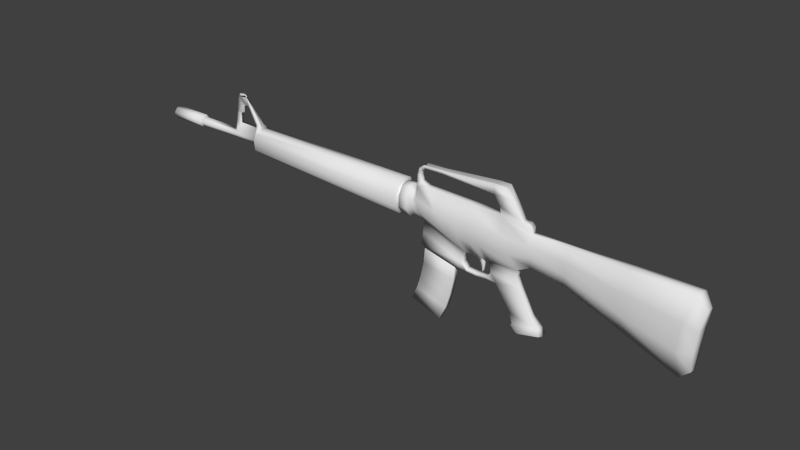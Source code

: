 # Source: M16.blend  (saved by Blender 2.79.0; exported with 4.5.12 LTS)
import bpy
from mathutils import Matrix  # noqa: F401  (used for matrix-valued properties, if any)

bpy.ops.wm.read_factory_settings(use_empty=True)
scene = bpy.context.scene
scene.name = 'Scene'

# ---- collections
col_collection_1 = bpy.data.collections.new('Collection 1'); scene.collection.children.link(col_collection_1)

# ---- world
world_world = bpy.data.worlds.new('World'); scene.world = world_world
world_world.color = (0.05088, 0.05088, 0.05088)
world_world.use_sun_shadow = False
world_world.sun_shadow_jitter_overblur = 0.0
world_world.cycles.sampling_method = 'NONE'
world_world.cycles.sample_map_resolution = 256

# ---- meshes
me_riflemesh = bpy.data.meshes.new('RifleMesh')
me_riflemesh.from_pydata([(0.4081, -0.007369, -0.09947), (0.4081, 0.007369, -0.09947), (0.3042, -0.007369, -0.05935), (0.3042, 0.007369, -0.05935), (0.4271, -0.01383, 0.06568), (0.4271, 0.01383, 0.06568), (0.3042, -0.01383, 0.06568), (0.3042, 0.01383, 0.06568), (0.4434, -0.007369, 0.04226), (0.4434, 0.007369, 0.04226), (0.4293, -0.007369, -0.08042), (0.4293, 0.007369, -0.08042), (0.1817, -0.007369, 0.0652), (0.1817, 0.007369, 0.0652), (0.1796, -0.007369, -0.0124), (0.1796, 0.007369, -0.0124), (0.1089, -0.006363, 0.0009561), (0.1089, 0.006363, 0.0009561), (0.08231, -0.008352, -0.01394), (0.08231, 0.008352, -0.01394), (-0.1321, -0.006363, 0.0169), (-0.1321, 0.006363, 0.0169), (-0.1513, -0.006363, 0.08298), (-0.1513, 0.006363, 0.08298), (-0.03519, -0.006363, -0.01813), (-0.03519, 0.006363, -0.01813), (-0.1273, -0.006363, 0.0872), (-0.1273, 0.006363, 0.0872), (0.01712, -0.008352, -0.01688), (0.01712, 0.008352, -0.01688), (-0.02613, -0.006363, 0.08522), (-0.02613, 0.006363, 0.08522), (-0.1568, -0.006363, 0.07357), (-0.1568, 0.006363, 0.07357), (-0.1578, -0.006363, 0.02157), (-0.1578, 0.006363, 0.02157), (-0.1641, -0.0103, 0.01721), (-0.1641, 0.0103, 0.01721), (-0.1629, -0.01189, 0.07903), (-0.1629, 0.01189, 0.07903), (-0.1817, -0.01189, 0.07937), (-0.1817, 0.01189, 0.07937), (-0.1829, -0.0103, 0.01755), (-0.1829, 0.0103, 0.01755), (-0.1828, -0.006363, 0.0196), (-0.1828, 0.006363, 0.0196), (-0.1817, -0.006363, 0.07706), (-0.1817, 0.006363, 0.07706), (-0.1881, -0.006363, 0.07717), (-0.1881, 0.006363, 0.07717), (-0.1891, -0.006363, 0.01971), (-0.1891, 0.006363, 0.01971), (-0.1893, -0.01338, 0.0168), (-0.1893, 0.01338, 0.0168), (-0.1879, -0.02038, 0.08119), (-0.1879, 0.02038, 0.08119), (-0.5718, -0.02038, 0.08075), (-0.5718, 0.02038, 0.08075), (-0.566, -0.01338, 0.03519), (-0.566, 0.01338, 0.03519), (-0.5813, -0.006363, 0.03525), (-0.5813, 0.006363, 0.03525), (-0.585, -0.006363, 0.06464), (-0.585, 0.006363, 0.06464), (-0.5849, -0.006363, 0.0502), (-0.5849, 0.006363, 0.0502), (-0.7546, -0.006363, 0.05017), (-0.7546, 0.006363, 0.05017), (-0.7547, -0.006363, 0.06461), (-0.7547, 0.006363, 0.06461), (-0.7546, -0.006363, 0.06961), (-0.7546, 0.006363, 0.06961), (-0.7547, -0.006363, 0.04518), (-0.7547, 0.006363, 0.04518), (-0.8391, -0.006363, 0.04501), (-0.8391, 0.006363, 0.04501), (-0.8389, -0.006363, 0.06944), (-0.8389, 0.006363, 0.06944), (-0.04205, -0.009243, -0.04148), (-0.04205, 0.009243, -0.04148), (-0.1372, -0.009243, -0.03302), (-0.1372, 0.009243, -0.03302), (-0.1302, -0.009243, -0.03819), (-0.1302, 0.009243, -0.03819), (-0.0512, -0.009243, -0.05609), (-0.0512, 0.009243, -0.05609), (-0.03154, -0.006363, -0.05896), (-0.03154, 0.006363, -0.05896), (-0.03166, -0.006363, -0.05271), (-0.03166, 0.006363, -0.05271), (0.01427, -0.006363, -0.05182), (0.01427, 0.006363, -0.05182), (0.01439, -0.006363, -0.05807), (0.01439, 0.006363, -0.05807), (0.03616, -0.007802, -0.05702), (0.03616, 0.007802, -0.05702), (0.0244, -0.008352, -0.03914), (0.0244, 0.008352, -0.03914), (0.08507, -0.007802, -0.047), (0.08507, 0.007802, -0.047), (0.07787, -0.008352, -0.02959), (0.07787, 0.008352, -0.02959), (0.1317, -0.007802, -0.1188), (0.1317, 0.007802, -0.1188), (0.07577, -0.007802, -0.1283), (0.07577, 0.007802, -0.1283), (0.09264, -0.01203, -0.1419), (0.09264, 0.01203, -0.1419), (0.1372, -0.01203, -0.1309), (0.1372, 0.01203, -0.1309), (0.07754, -0.006363, -0.1442), (0.07754, 0.006363, -0.1442), (0.068, -0.006363, -0.1365), (0.068, 0.006363, -0.1365), (-0.6329, -0.006363, 0.06463), (-0.6329, 0.006363, 0.06463), (-0.6469, -0.006363, 0.06462), (-0.6469, 0.006363, 0.06462), (-0.6244, -0.006363, 0.05019), (-0.6244, 0.006363, 0.05019), (-0.6411, -0.006363, 0.05018), (-0.6411, 0.006363, 0.05018), (-0.644, -0.004568, 0.08517), (-0.644, 0.004568, 0.08517), (-0.6324, -0.004568, 0.08518), (-0.6324, 0.004568, 0.08518), (-0.584, -0.006363, 0.08506), (-0.584, 0.006363, 0.08506), (-0.5829, -0.006363, 0.09266), (-0.5829, 0.006363, 0.09266), (-0.5737, -0.006363, 0.09322), (-0.5737, 0.006363, 0.09322), (-0.5988, -0.001991, 0.1267), (-0.5988, 0.001991, 0.1267), (-0.608, -0.001991, 0.1261), (-0.608, 0.001991, 0.1261), (-0.6308, -0.003493, 0.1084), (-0.6308, 0.003493, 0.1084), (-0.6402, -0.003493, 0.1084), (-0.6402, 0.003493, 0.1084), (-0.6395, -0.002917, 0.1114), (-0.6395, 0.002917, 0.1114), (-0.6213, -0.002917, 0.1114), (-0.6213, 0.002917, 0.1114), (-0.6213, -0.001991, 0.1247), (-0.6213, 0.001991, 0.1247), (-0.6388, -0.001991, 0.1247), (-0.6388, 0.001991, 0.1247), (-0.6371, -0.001645, 0.143), (-0.6371, 0.001645, 0.143), (-0.6308, -0.001645, 0.1512), (-0.6308, 0.001645, 0.1512), (-0.6201, -0.001645, 0.1512), (-0.6201, 0.001645, 0.1512), (-0.614, -0.001645, 0.1455), (-0.614, 0.001645, 0.1455), (-0.6147, -0.001991, 0.1279), (-0.6147, 0.001991, 0.1279), (-0.1411, -0.006363, 0.09439), (-0.1411, 0.006363, 0.09439), (-0.1506, -0.006363, 0.09475), (-0.1506, 0.006363, 0.09475), (-0.1502, -0.006363, 0.1076), (-0.1502, 0.006363, 0.1076), (-0.1441, -0.006363, 0.1074), (-0.1441, 0.006363, 0.1074), (-0.1414, -0.006363, 0.1173), (-0.1414, 0.006363, 0.1173), (-0.1457, -0.006363, 0.1216), (-0.1457, 0.006363, 0.1216), (-0.1343, -0.006363, 0.13), (-0.1343, 0.006363, 0.13), (-0.1327, -0.006363, 0.1242), (-0.1327, 0.006363, 0.1242), (-0.09278, -0.006363, 0.1242), (-0.09278, 0.006363, 0.1242), (-0.09289, -0.006363, 0.1311), (-0.09289, 0.006363, 0.1311), (0.02547, -0.008213, 0.141), (0.02547, 0.008213, 0.141), (0.02577, -0.008213, 0.1205), (0.02577, 0.008213, 0.1205), (0.06459, -0.008213, 0.1208), (0.06459, 0.008213, 0.1208), (0.05015, -0.008213, 0.1413), (0.05015, 0.008213, 0.1413), (0.08691, -0.008213, 0.0845), (0.08691, 0.008213, 0.0845), (0.0389, -0.008213, 0.09974), (0.0389, 0.008213, 0.09974), (0.03968, -0.006363, 0.08491), (0.03968, 0.006363, 0.08491), (0.1066, -0.006363, 0.0652), (0.1066, 0.006363, 0.0652), (0.1064, -0.006363, 0.07738), (0.1064, 0.006363, 0.07738), (0.1, -0.006363, 0.0836), (0.1, 0.006363, 0.0836), (0.1, 0.0, 0.0836), (0.1064, 0.0, 0.07738), (0.1066, 0.0, 0.0652), (0.03968, 0.0, 0.08491), (0.0389, 0.0, 0.09974), (0.08691, 0.0, 0.0845), (0.05015, 0.0, 0.1318), (0.06459, 0.0, 0.1208), (0.02577, 0.0, 0.1205), (0.02547, 0.0, 0.1315), (-0.09289, 0.0, 0.1265), (-0.09278, 0.0, 0.1242), (-0.1327, 0.0, 0.1242), (-0.1343, 0.0, 0.1254), (-0.1457, 0.0, 0.1216), (-0.1414, 0.0, 0.1173), (-0.1441, 0.0, 0.1074), (-0.1502, 0.0, 0.1076), (-0.1506, 0.0, 0.09475), (-0.1411, 0.0, 0.09439), (-0.6147, 0.0, 0.1279), (-0.614, 0.0, 0.1455), (-0.6201, 0.0, 0.1494), (-0.6308, 0.0, 0.1494), (-0.6371, 0.0, 0.143), (-0.6388, 0.0, 0.1247), (-0.6213, 0.0, 0.1247), (-0.6213, 0.0, 0.1114), (-0.6395, 0.0, 0.1114), (-0.6402, 0.0, 0.1084), (-0.6308, 0.0, 0.1084), (-0.608, 0.0, 0.1261), (-0.5988, 0.0, 0.1267), (-0.5737, 0.0, 0.09322), (-0.5829, 0.0, 0.09266), (-0.584, 0.0, 0.08506), (-0.6324, 0.0, 0.08518), (-0.644, 0.0, 0.08517), (-0.6411, 0.0, 0.05018), (-0.6244, 0.0, 0.05019), (-0.6469, 0.0, 0.06462), (-0.6329, 0.0, 0.06463), (0.068, 0.0, -0.1365), (0.07924, 0.0, -0.1476), (0.1389, 0.0, -0.1343), (0.09434, 0.0, -0.1453), (0.07577, 0.0, -0.1283), (0.1334, 0.0, -0.1188), (0.07966, 0.0, -0.02959), (0.08752, 0.0, -0.047), (0.0244, 0.0, -0.03914), (0.03616, 0.0, -0.05702), (0.01439, 0.0, -0.05807), (0.01427, 0.0, -0.05182), (-0.03166, 0.0, -0.05271), (-0.03154, 0.0, -0.05896), (-0.0512, 0.0, -0.05609), (-0.1302, 0.0, -0.03819), (-0.1372, 0.0, -0.03302), (-0.04205, 0.0, -0.04148), (-0.8389, 0.0, 0.06944), (-0.8391, 0.0, 0.04501), (-0.7547, 0.0, 0.04518), (-0.7546, 0.0, 0.06961), (-0.7547, 0.0, 0.06461), (-0.7546, 0.0, 0.05017), (-0.5849, 0.0, 0.0502), (-0.585, 0.0, 0.06464), (-0.5813, 0.0, 0.03525), (-0.566, 0.0, 0.02904), (-0.5718, 0.0, 0.0858), (-0.1879, 0.0, 0.08623), (-0.1893, 0.0, 0.01065), (-0.1891, 0.0, 0.01971), (-0.1881, 0.0, 0.07717), (-0.1817, 0.0, 0.07706), (-0.1828, 0.0, 0.0196), (-0.1829, 0.0, 0.01489), (-0.1817, 0.0, 0.08176), (-0.1629, 0.0, 0.08142), (-0.1641, 0.0, 0.01455), (-0.1578, 0.0, 0.02157), (-0.1568, 0.0, 0.07357), (-0.02613, 0.0, 0.08522), (0.01712, 0.0, -0.01688), (-0.1273, 0.0, 0.0872), (-0.03519, 0.0, -0.01813), (-0.1513, 0.0, 0.08298), (-0.1321, 0.0, 0.0169), (0.08231, 0.0, -0.01394), (0.1089, 0.0, 0.0009561), (0.1796, 0.0, -0.01311), (0.1817, 0.0, 0.06798), (0.4293, 0.0, -0.08042), (0.4434, 0.0, 0.04226), (0.3042, 0.0, 0.06846), (0.4271, 0.0, 0.06846), (0.3042, 0.0, -0.06005), (0.4081, 0.0, -0.09947), (0.4007, -0.02002, -0.04442), (0.4007, 0.02002, -0.04442), (0.407, -0.02002, 0.01063), (0.407, 0.02002, 0.01063), (0.2904, -0.0167, -0.01767), (0.2904, 0.0167, -0.01767), (0.2904, -0.0167, 0.02401), (0.2904, 0.0167, 0.02401), (0.4355, -0.01521, 0.001365), (0.4355, 0.01521, 0.001365), (0.4308, -0.01521, -0.03953), (0.4308, 0.01521, -0.03953), (0.181, -0.01295, 0.03933), (0.181, 0.01295, 0.03933), (0.1803, -0.01295, 0.01347), (0.1803, 0.01295, 0.01347), (-0.1385, -0.01912, 0.03892), (-0.1385, 0.01912, 0.03892), (-0.1449, -0.01912, 0.06095), (-0.1449, 0.01912, 0.06095), (-0.0659, -0.0227, 0.01698), (-0.0659, 0.0227, 0.01698), (-0.09661, -0.0227, 0.05209), (-0.09661, 0.0227, 0.05209), (0.005731, -0.0227, 0.01696), (0.005731, 0.0227, 0.01696), (-0.0102, -0.0227, 0.05109), (-0.0102, 0.0227, 0.05109), (-0.1572, -0.01313, 0.05624), (-0.1572, 0.01313, 0.05624), (-0.1575, -0.01313, 0.0389), (-0.1575, 0.01313, 0.0389), (-0.1637, -0.02302, 0.03684), (-0.1637, 0.02302, 0.03684), (-0.1633, -0.02302, 0.05913), (-0.1633, 0.02302, 0.05913), (-0.1821, -0.02302, 0.05947), (-0.1821, 0.02302, 0.05947), (-0.1825, -0.02302, 0.03718), (-0.1825, 0.02302, 0.03718), (-0.1824, -0.02018, 0.03875), (-0.1824, 0.02018, 0.03875), (-0.1821, -0.02018, 0.0579), (-0.1821, 0.02018, 0.0579), (-0.1884, -0.02018, 0.05802), (-0.1884, 0.02018, 0.05802), (-0.1888, -0.02018, 0.03887), (-0.1888, 0.02018, 0.03887), (-0.1888, -0.02763, 0.03585), (-0.1888, 0.02763, 0.03585), (-0.1884, -0.02763, 0.06104), (-0.1884, 0.02763, 0.06104), (-0.5699, -0.02763, 0.06688), (-0.5699, 0.02763, 0.06688), (-0.5679, -0.02763, 0.04796), (-0.5679, 0.02763, 0.04796), (-0.585, -0.00883, 0.05983), (-0.585, 0.00883, 0.05983), (-0.5849, -0.00883, 0.05501), (-0.5849, 0.00883, 0.05501), (-0.7546, -0.00883, 0.05499), (-0.7546, 0.00883, 0.05499), (-0.7547, -0.00883, 0.0598), (-0.7547, 0.00883, 0.0598), (-0.7546, -0.01313, 0.06146), (-0.7546, 0.01313, 0.06146), (-0.7546, -0.01313, 0.05332), (-0.7546, 0.01313, 0.05332), (-0.839, -0.01313, 0.05315), (-0.839, 0.01313, 0.05315), (-0.839, -0.01313, 0.0613), (-0.839, 0.01313, 0.0613), (-0.6301, -0.00883, 0.05982), (-0.6301, 0.00883, 0.05982), (-0.6272, -0.00883, 0.055), (-0.6272, 0.00883, 0.055), (-0.6449, -0.00883, 0.05981), (-0.6449, 0.00883, 0.05981), (-0.643, -0.00883, 0.05499), (-0.643, 0.00883, 0.05499), (-0.5822, -0.01313, 0.05185), (-0.5822, 0.01313, 0.05185), (-0.5831, -0.01313, 0.06845), (-0.5831, 0.01313, 0.06845), (0.1082, -0.01313, 0.02237), (0.1082, 0.01313, 0.02237), (0.1074, -0.01313, 0.04379), (0.1074, 0.01313, 0.04379), (0.0681, -0.0227, 0.01901), (0.0681, 0.0227, 0.01901), (0.05389, -0.0227, 0.05196), (0.05389, 0.0227, 0.05196), (0.4308, 0.0, -0.03953), (0.4355, 0.0, 0.001365), (-0.1282, -0.006092, -0.03912), (-0.1282, 0.006092, -0.03912), (-0.056, -0.006092, -0.05549), (-0.056, 0.006092, -0.05549), (-0.056, 0.0, -0.05549), (-0.1282, 0.0, -0.03912), (-0.008574, -0.006363, -0.05994), (-0.008574, 0.006363, -0.05994), (-0.008695, -0.006363, -0.05369), (-0.008695, 0.006363, -0.05369), (-0.008695, 0.0, -0.05369), (-0.008574, 0.0, -0.05994), (-0.1346, -0.007803, -0.00806), (-0.1346, 0.007803, -0.00806), (-0.04146, -0.007803, -0.02909), (-0.04146, 0.007803, -0.02909), (-0.04146, 0.0, -0.02909), (-0.1346, 0.0, -0.00806), (-0.01624, -0.007026, -0.01487), (-0.01624, 0.007026, -0.01487), (0.002711, -0.007689, -0.01454), (0.002711, 0.007689, -0.01454), (-0.09359, -0.006363, 0.08654), (-0.09359, 0.006363, 0.08654), (-0.05986, -0.006363, 0.08588), (-0.05986, 0.006363, 0.08588), (-0.05986, 0.0, 0.08588), (-0.09359, 0.0, 0.08654), (0.002711, 0.0, -0.01454), (-0.01624, 0.0, -0.01487), (-0.06781, -0.0227, 0.05175), (-0.06781, 0.0227, 0.05175), (-0.039, -0.0227, 0.05142), (-0.039, 0.0227, 0.05142), (-0.04202, -0.0227, 0.01697), (-0.04202, 0.0227, 0.01697), (-0.01815, -0.0227, 0.01697), (-0.01815, 0.0227, 0.01697), (0.02331, -0.008352, -0.02673), (0.02331, 0.008352, -0.02673), (0.08009, -0.008352, -0.02176), (0.08009, 0.008352, -0.02176), (0.08154, 0.0, -0.02176), (0.02331, 0.0, -0.02673), (0.0701, -0.008058, -0.1076), (0.0701, 0.008058, -0.1076), (0.1134, -0.008058, -0.09986), (0.1134, 0.008058, -0.09986), (0.1159, 0.0, -0.09986), (0.0701, 0.0, -0.1076), (-0.003769, -0.005336, -0.02374), (-0.003769, 0.005336, -0.02374), (-0.003769, 0.0, -0.02374), (0.00561, -0.005664, -0.02359), (0.00561, 0.005664, -0.02359), (0.00561, 0.0, -0.02359), (0.005435, -0.004319, -0.03424), (0.005435, 0.004319, -0.03424), (0.0003841, -0.004142, -0.03433), (0.0003841, 0.004142, -0.03433), (0.005435, 0.0, -0.03424), (0.0003841, 0.0, -0.03433), (0.001872, -0.003075, -0.04359), (0.001872, 0.003075, -0.04359), (0.001872, 0.0, -0.04359), (0.004263, -0.003159, -0.04355), (0.004263, 0.003159, -0.04355), (0.004263, 0.0, -0.04355), (0.0009082, -0.002415, -0.04772), (0.0009082, 0.002415, -0.04772), (0.00226, -0.002463, -0.0477), (0.00226, 0.002463, -0.0477), (0.00226, 0.0, -0.0477), (0.0009082, 0.0, -0.04772), (-0.839, -0.004338, 0.0489), (-0.839, 0.004338, 0.0489), (-0.8389, -0.004338, 0.06556), (-0.8389, 0.004338, 0.06556), (-0.8389, 0.0, 0.06556), (-0.839, 0.0, 0.0489), (-0.839, -0.008955, 0.05445), (-0.839, 0.008955, 0.05445), (-0.839, -0.008955, 0.06), (-0.839, 0.008955, 0.06), (-0.7581, -0.004338, 0.04847), (-0.7581, 0.004338, 0.04847), (-0.758, -0.004338, 0.06513), (-0.758, 0.004338, 0.06513), (-0.758, -1.735e-11, 0.06513), (-0.7581, -1.735e-11, 0.04847), (-0.758, -0.008955, 0.05403), (-0.758, 0.008955, 0.05403), (-0.758, -0.008955, 0.05958), (-0.758, 0.008955, 0.05958), (-0.758, -1.735e-11, 0.05958), (-0.758, -1.735e-11, 0.05403)], [], [(78, 80, 82, 84), (83, 81, 79, 85), (78, 84, 86, 88), (87, 85, 79, 89), (90, 92, 94, 96), (95, 93, 91, 97), (96, 94, 98, 100), (99, 95, 97, 101), (102, 104, 106, 108), (107, 105, 103, 109), (106, 104, 112, 110), (113, 105, 107, 111), (116, 114, 124, 122), (125, 115, 117, 123), (114, 62, 126, 124), (127, 63, 115, 125), (126, 56, 130, 128), (131, 57, 127, 129), (128, 130, 132, 134), (133, 131, 129, 135), (134, 132, 154, 156), (155, 133, 135, 157), (122, 124, 136, 138), (137, 125, 123, 139), (138, 136, 142, 140), (143, 137, 139, 141), (140, 142, 144, 146), (145, 143, 141, 147), (144, 156, 148, 146), (149, 157, 145, 147), (148, 150, 152, 154), (153, 151, 149, 155), (148, 156, 154), (155, 157, 149), (22, 26, 158, 160), (159, 27, 23, 161), (160, 158, 164, 162), (165, 159, 161, 163), (162, 164, 166, 168), (167, 165, 163, 169), (168, 166, 172, 170), (173, 167, 169, 171), (170, 172, 174, 176), (175, 173, 171, 177), (176, 174, 180, 178), (181, 175, 177, 179), (178, 180, 182, 184), (183, 181, 179, 185), (182, 180, 188, 186), (189, 181, 183, 187), (186, 188, 190, 192), (191, 189, 187, 193), (186, 192, 194, 196), (195, 193, 187, 197), (186, 196, 198, 203), (198, 197, 187, 203), (196, 194, 199, 198), (199, 195, 197, 198), (194, 192, 200, 199), (200, 193, 195, 199), (30, 190, 201, 281), (201, 191, 31, 281), (192, 12, 290, 200), (290, 13, 193, 200), (190, 188, 202, 201), (202, 189, 191, 201), (182, 186, 203, 205), (203, 187, 183, 205), (188, 180, 206, 202), (206, 181, 189, 202), (178, 184, 204, 207), (204, 185, 179, 207), (184, 182, 205, 204), (205, 183, 185, 204), (176, 178, 207, 208), (207, 179, 177, 208), (180, 174, 209, 206), (209, 175, 181, 206), (170, 176, 208, 211), (208, 177, 171, 211), (174, 172, 210, 209), (210, 173, 175, 209), (168, 170, 211, 212), (211, 171, 169, 212), (172, 166, 213, 210), (213, 167, 173, 210), (162, 168, 212, 215), (212, 169, 163, 215), (166, 164, 214, 213), (214, 165, 167, 213), (160, 162, 215, 216), (215, 163, 161, 216), (164, 158, 217, 214), (217, 159, 165, 214), (22, 160, 216, 285), (216, 161, 23, 285), (158, 26, 283, 217), (283, 27, 159, 217), (134, 156, 218, 229), (218, 157, 135, 229), (156, 144, 224, 218), (224, 145, 157, 218), (154, 132, 230, 219), (230, 133, 155, 219), (154, 152, 220, 219), (220, 153, 155, 219), (152, 150, 221, 220), (221, 151, 153, 220), (150, 148, 222, 221), (222, 149, 151, 221), (146, 148, 222, 223), (222, 149, 147, 223), (140, 146, 223, 226), (223, 147, 141, 226), (144, 142, 225, 224), (225, 143, 145, 224), (138, 140, 226, 227), (226, 141, 139, 227), (142, 136, 228, 225), (228, 137, 143, 225), (122, 138, 227, 235), (227, 139, 123, 235), (136, 124, 234, 228), (234, 125, 137, 228), (128, 134, 229, 232), (229, 135, 129, 232), (132, 130, 231, 230), (231, 131, 133, 230), (126, 128, 232, 233), (232, 129, 127, 233), (130, 56, 268, 231), (268, 57, 131, 231), (124, 126, 233, 234), (233, 127, 125, 234), (116, 122, 235, 238), (235, 123, 117, 238), (120, 66, 263, 236), (263, 67, 121, 236), (118, 120, 236, 237), (236, 121, 119, 237), (64, 118, 237, 264), (237, 119, 65, 264), (68, 116, 238, 262), (238, 117, 69, 262), (106, 110, 241, 243), (241, 111, 107, 243), (110, 112, 240, 241), (240, 113, 111, 241), (112, 104, 244, 240), (244, 105, 113, 240), (102, 108, 242, 245), (242, 109, 103, 245), (108, 106, 243, 242), (243, 107, 109, 242), (100, 98, 247, 246), (247, 99, 101, 246), (90, 96, 248, 251), (248, 97, 91, 251), (94, 92, 250, 249), (250, 93, 95, 249), (78, 88, 252, 257), (252, 89, 79, 257), (86, 84, 254, 253), (254, 85, 87, 253), (82, 80, 256, 255), (256, 81, 83, 255), (72, 74, 259, 260), (259, 75, 73, 260), (76, 70, 261, 258), (261, 71, 77, 258), (66, 72, 260, 263), (260, 73, 67, 263), (70, 68, 262, 261), (262, 69, 71, 261), (60, 64, 264, 266), (264, 65, 61, 266), (58, 60, 266, 267), (266, 61, 59, 267), (52, 58, 267, 270), (267, 59, 53, 270), (56, 54, 269, 268), (269, 55, 57, 268), (50, 52, 270, 271), (270, 53, 51, 271), (54, 48, 272, 269), (272, 49, 55, 269), (44, 50, 271, 274), (271, 51, 45, 274), (48, 46, 273, 272), (273, 47, 49, 272), (42, 44, 274, 275), (274, 45, 43, 275), (46, 40, 276, 273), (276, 41, 47, 273), (36, 42, 275, 278), (275, 43, 37, 278), (40, 38, 277, 276), (277, 39, 41, 276), (34, 36, 278, 279), (278, 37, 35, 279), (38, 32, 280, 277), (280, 33, 39, 277), (20, 34, 279, 286), (279, 35, 21, 286), (32, 22, 285, 280), (285, 23, 33, 280), (16, 18, 287, 288), (287, 19, 17, 288), (14, 16, 288, 289), (288, 17, 15, 289), (2, 14, 289, 295), (289, 15, 3, 295), (12, 6, 293, 290), (293, 7, 13, 290), (10, 0, 296, 291), (296, 1, 11, 291), (4, 8, 292, 294), (292, 9, 5, 294), (6, 4, 294, 293), (294, 5, 7, 293), (0, 2, 295, 296), (295, 3, 1, 296), (240, 244, 243, 241), (234, 239, 238, 235), (233, 265, 239, 234), (231, 268, 233, 232), (230, 231, 232, 229), (219, 230, 229, 218), (228, 234, 235, 227), (225, 228, 227, 226), (224, 225, 226, 223), (222, 218, 224, 223), (220, 221, 222, 219), (219, 218, 222), (199, 200, 203, 198), (0, 297, 301, 2), (302, 298, 1, 3), (297, 299, 303, 301), (304, 300, 298, 302), (299, 4, 6, 303), (7, 5, 300, 304), (4, 299, 305, 8), (306, 300, 5, 9), (299, 297, 307, 305), (308, 298, 300, 306), (297, 0, 10, 307), (11, 1, 298, 308), (2, 301, 311, 14), (312, 302, 3, 15), (301, 303, 309, 311), (310, 304, 302, 312), (303, 6, 12, 309), (13, 7, 304, 310), (14, 311, 381, 16), (382, 312, 15, 17), (311, 309, 383, 381), (384, 310, 312, 382), (309, 12, 192, 383), (193, 13, 310, 384), (16, 381, 385, 18), (386, 382, 17, 19), (381, 383, 387, 385), (388, 384, 382, 386), (383, 192, 190, 387), (191, 193, 384, 388), (22, 315, 319, 26), (320, 316, 23, 27), (315, 313, 317, 319), (318, 314, 316, 320), (313, 20, 24, 317), (25, 21, 314, 318), (30, 323, 387, 190), (388, 324, 31, 191), (323, 321, 385, 387), (386, 322, 324, 388), (321, 28, 18, 385), (19, 29, 322, 386), (20, 313, 327, 34), (328, 314, 21, 35), (313, 315, 325, 327), (326, 316, 314, 328), (315, 22, 32, 325), (33, 23, 316, 326), (34, 327, 329, 36), (330, 328, 35, 37), (327, 325, 331, 329), (332, 326, 328, 330), (325, 32, 38, 331), (39, 33, 326, 332), (36, 329, 335, 42), (336, 330, 37, 43), (329, 331, 333, 335), (334, 332, 330, 336), (331, 38, 40, 333), (41, 39, 332, 334), (42, 335, 337, 44), (338, 336, 43, 45), (335, 333, 339, 337), (340, 334, 336, 338), (333, 40, 46, 339), (47, 41, 334, 340), (44, 337, 343, 50), (344, 338, 45, 51), (337, 339, 341, 343), (342, 340, 338, 344), (339, 46, 48, 341), (49, 47, 340, 342), (50, 343, 345, 52), (346, 344, 51, 53), (343, 341, 347, 345), (348, 342, 344, 346), (341, 48, 54, 347), (55, 49, 342, 348), (52, 345, 351, 58), (352, 346, 53, 59), (345, 347, 349, 351), (350, 348, 346, 352), (347, 54, 56, 349), (57, 55, 348, 350), (58, 351, 377, 60), (378, 352, 59, 61), (351, 349, 379, 377), (380, 350, 352, 378), (349, 56, 126, 379), (127, 57, 350, 380), (60, 377, 355, 64), (356, 378, 61, 65), (377, 379, 353, 355), (354, 380, 378, 356), (379, 126, 62, 353), (63, 127, 380, 354), (66, 357, 363, 72), (364, 358, 67, 73), (357, 359, 361, 363), (362, 360, 358, 364), (359, 68, 70, 361), (71, 69, 360, 362), (72, 363, 365, 74), (366, 364, 73, 75), (363, 361, 367, 365), (368, 362, 364, 366), (361, 70, 76, 367), (77, 71, 362, 368), (114, 369, 353, 62), (354, 370, 115, 63), (369, 371, 355, 353), (356, 372, 370, 354), (371, 118, 64, 355), (65, 119, 372, 356), (116, 373, 369, 114), (370, 374, 117, 115), (373, 375, 371, 369), (372, 376, 374, 370), (375, 120, 118, 371), (119, 121, 376, 372), (68, 359, 373, 116), (374, 360, 69, 117), (359, 357, 375, 373), (376, 358, 360, 374), (357, 66, 120, 375), (121, 67, 358, 376), (465, 470, 259, 74), (76, 258, 469, 467), (365, 367, 473, 471), (466, 472, 366, 75), (74, 365, 471, 465), (77, 368, 474, 468), (8, 305, 390, 292), (390, 306, 9, 292), (305, 307, 389, 390), (389, 308, 306, 390), (307, 10, 291, 389), (291, 11, 308, 389), (82, 391, 393, 84), (394, 392, 83, 85), (84, 393, 395, 254), (395, 394, 85, 254), (391, 82, 255, 396), (255, 83, 392, 396), (86, 397, 399, 88), (400, 398, 87, 89), (397, 92, 90, 399), (91, 93, 398, 400), (88, 399, 401, 252), (401, 400, 89, 252), (399, 90, 251, 401), (251, 91, 400, 401), (92, 397, 402, 250), (402, 398, 93, 250), (397, 86, 253, 402), (253, 87, 398, 402), (20, 403, 405, 24), (406, 404, 21, 25), (403, 80, 78, 405), (79, 81, 404, 406), (24, 405, 407, 284), (407, 406, 25, 284), (405, 78, 257, 407), (257, 79, 406, 407), (80, 403, 408, 256), (408, 404, 81, 256), (403, 20, 286, 408), (286, 21, 404, 408), (26, 413, 418, 283), (418, 414, 27, 283), (413, 415, 417, 418), (417, 416, 414, 418), (415, 30, 281, 417), (281, 31, 416, 417), (28, 411, 419, 282), (419, 412, 29, 282), (409, 24, 284, 420), (284, 25, 410, 420), (319, 421, 413, 26), (414, 422, 320, 27), (421, 423, 415, 413), (416, 424, 422, 414), (423, 323, 30, 415), (31, 324, 424, 416), (317, 425, 421, 319), (422, 426, 318, 320), (425, 427, 423, 421), (424, 428, 426, 422), (427, 321, 323, 423), (324, 322, 428, 424), (24, 409, 425, 317), (426, 410, 25, 318), (409, 411, 427, 425), (428, 412, 410, 426), (411, 28, 321, 427), (322, 29, 412, 428), (28, 429, 431, 18), (432, 430, 29, 19), (429, 96, 100, 431), (101, 97, 430, 432), (18, 431, 433, 287), (433, 432, 19, 287), (431, 100, 246, 433), (246, 101, 432, 433), (96, 429, 434, 248), (434, 430, 97, 248), (429, 28, 282, 434), (282, 29, 430, 434), (94, 435, 437, 98), (438, 436, 95, 99), (435, 104, 102, 437), (103, 105, 436, 438), (98, 437, 439, 247), (439, 438, 99, 247), (437, 102, 245, 439), (245, 103, 438, 439), (104, 435, 440, 244), (440, 436, 105, 244), (435, 94, 249, 440), (249, 95, 436, 440), (409, 420, 443, 441), (443, 420, 410, 442), (419, 411, 444, 446), (445, 412, 419, 446), (411, 409, 441, 444), (442, 410, 412, 445), (444, 441, 449, 447), (450, 442, 445, 448), (446, 444, 447, 451), (448, 445, 446, 451), (441, 443, 452, 449), (452, 443, 442, 450), (449, 452, 455, 453), (455, 452, 450, 454), (451, 447, 456, 458), (457, 448, 451, 458), (447, 449, 453, 456), (454, 450, 448, 457), (456, 453, 459, 461), (460, 454, 457, 462), (458, 456, 461, 463), (462, 457, 458, 463), (453, 455, 464, 459), (464, 455, 454, 460), (461, 459, 464, 463), (464, 460, 462, 463), (391, 396, 395, 393), (395, 396, 392, 394), (467, 469, 479, 477), (482, 484, 474, 472), (466, 470, 480, 476), (471, 473, 483, 481), (475, 480, 470, 465), (476, 482, 472, 466), (472, 474, 368, 366), (468, 469, 258, 77), (75, 259, 470, 466), (467, 473, 367, 76), (475, 481, 486, 480), (486, 482, 476, 480), (481, 483, 485, 486), (485, 484, 482, 486), (483, 477, 479, 485), (479, 478, 484, 485), (477, 483, 473, 467), (478, 479, 469, 468), (468, 474, 484, 478), (465, 471, 481, 475)])
me_riflemesh.polygons.foreach_set('use_smooth', [True] * 503)
_uv = me_riflemesh.uv_layers.new(name='UVMap')
_uv.uv.foreach_set('vector', [0.6158, 0.4572, 0.5437, 0.464, 0.549, 0.4598, 0.6089, 0.4454, 0.549, 0.4598, 0.5437, 0.464, 0.6158, 0.4572, 0.6089, 0.4454, 0.6185, 0.4386, 0.6115, 0.4268, 0.6264, 0.4245, 0.6264, 0.4295, 0.6264, 0.4245, 0.6115, 0.4268, 0.6185, 0.4386, 0.6264, 0.4295, 0.6612, 0.4303, 0.6613, 0.4252, 0.6778, 0.4261, 0.6689, 0.4405, 0.6778, 0.4261, 0.6613, 0.4252, 0.6612, 0.4303, 0.6689, 0.4405, 0.6786, 0.4266, 0.6864, 0.414, 0.7189, 0.4211, 0.7141, 0.4334, 0.7189, 0.4211, 0.6864, 0.414, 0.6786, 0.4266, 0.7141, 0.4334, 0.7486, 0.3652, 0.709, 0.3608, 0.7204, 0.3499, 0.752, 0.3559, 0.7204, 0.3499, 0.709, 0.3608, 0.7486, 0.3652, 0.752, 0.3559, 0.7204, 0.3499, 0.709, 0.3608, 0.7033, 0.3551, 0.7097, 0.3489, 0.7033, 0.3551, 0.709, 0.3608, 0.7204, 0.3499, 0.7097, 0.3489, 0.1531, 0.5494, 0.1637, 0.5494, 0.164, 0.566, 0.1552, 0.566, 0.164, 0.566, 0.1637, 0.5494, 0.1531, 0.5494, 0.1552, 0.566, 0.1637, 0.5494, 0.2, 0.5494, 0.2008, 0.5659, 0.164, 0.566, 0.2008, 0.5659, 0.2, 0.5494, 0.1637, 0.5494, 0.164, 0.566, 0.2008, 0.5659, 0.21, 0.5624, 0.2085, 0.5725, 0.2016, 0.572, 0.2085, 0.5725, 0.21, 0.5624, 0.2008, 0.5659, 0.2016, 0.572, 0.2016, 0.572, 0.2085, 0.5725, 0.1867, 0.6092, 0.1814, 0.6092, 0.1867, 0.6092, 0.2085, 0.5725, 0.2016, 0.572, 0.1814, 0.6092, 0.1814, 0.6092, 0.1867, 0.6092, 0.1768, 0.6249, 0.1762, 0.6107, 0.1768, 0.6249, 0.1867, 0.6092, 0.1814, 0.6092, 0.1762, 0.6107, 0.1549, 0.5683, 0.1625, 0.5683, 0.1625, 0.5933, 0.1564, 0.5933, 0.1625, 0.5933, 0.1625, 0.5683, 0.1549, 0.5683, 0.1564, 0.5933, 0.1569, 0.5949, 0.1641, 0.5949, 0.1713, 0.5974, 0.1575, 0.5974, 0.1713, 0.5974, 0.1641, 0.5949, 0.1569, 0.5949, 0.1575, 0.5974, 0.1575, 0.5974, 0.1713, 0.5974, 0.1713, 0.6081, 0.158, 0.6081, 0.1713, 0.6081, 0.1713, 0.5974, 0.1575, 0.5974, 0.158, 0.6081, 0.1713, 0.6081, 0.1762, 0.6107, 0.1592, 0.6228, 0.158, 0.6081, 0.1592, 0.6228, 0.1762, 0.6107, 0.1713, 0.6081, 0.158, 0.6081, 0.1592, 0.6228, 0.1641, 0.6295, 0.1722, 0.6295, 0.1768, 0.6249, 0.1722, 0.6295, 0.1641, 0.6295, 0.1592, 0.6228, 0.1768, 0.6249, 0.1592, 0.6228, 0.1762, 0.6107, 0.1768, 0.6249, 0.1768, 0.6249, 0.1762, 0.6107, 0.1592, 0.6228, 0.5337, 0.5745, 0.544, 0.5708, 0.5379, 0.5837, 0.5343, 0.584, 0.5379, 0.5837, 0.544, 0.5708, 0.5337, 0.5745, 0.5343, 0.584, 0.5343, 0.584, 0.5379, 0.5837, 0.5392, 0.5942, 0.5346, 0.5944, 0.5392, 0.5942, 0.5379, 0.5837, 0.5343, 0.584, 0.5346, 0.5944, 0.5346, 0.5944, 0.5392, 0.5942, 0.5416, 0.5999, 0.5384, 0.6033, 0.5416, 0.5999, 0.5392, 0.5942, 0.5346, 0.5944, 0.5384, 0.6033, 0.5384, 0.6033, 0.5416, 0.5999, 0.5483, 0.6054, 0.547, 0.6101, 0.5483, 0.6054, 0.5416, 0.5999, 0.5384, 0.6033, 0.547, 0.6101, 0.547, 0.6101, 0.5483, 0.6054, 0.5781, 0.6078, 0.5781, 0.6134, 0.5781, 0.6078, 0.5483, 0.6054, 0.547, 0.6101, 0.5781, 0.6134, 0.5781, 0.6134, 0.5781, 0.6078, 0.6681, 0.6048, 0.6678, 0.6213, 0.6681, 0.6048, 0.5781, 0.6078, 0.5781, 0.6134, 0.6678, 0.6213, 0.6678, 0.6213, 0.6681, 0.6048, 0.6975, 0.6051, 0.6866, 0.6216, 0.6975, 0.6051, 0.6681, 0.6048, 0.6678, 0.6213, 0.6866, 0.6216, 0.6975, 0.6051, 0.6681, 0.6048, 0.6808, 0.5794, 0.7144, 0.5655, 0.6808, 0.5794, 0.6681, 0.6048, 0.6975, 0.6051, 0.7144, 0.5655, 0.7144, 0.5655, 0.6808, 0.5794, 0.6814, 0.5674, 0.7294, 0.55, 0.6814, 0.5674, 0.6808, 0.5794, 0.7144, 0.5655, 0.7294, 0.55, 0.7144, 0.5655, 0.7294, 0.55, 0.7292, 0.5598, 0.7244, 0.5648, 0.7292, 0.5598, 0.7294, 0.55, 0.7144, 0.5655, 0.7244, 0.5648, 0.7144, 0.5655, 0.7244, 0.5648, 0.7244, 0.5648, 0.7144, 0.5655, 0.7244, 0.5648, 0.7244, 0.5648, 0.7144, 0.5655, 0.7144, 0.5655, 0.7244, 0.5648, 0.7292, 0.5598, 0.7292, 0.5598, 0.7244, 0.5648, 0.7292, 0.5598, 0.7292, 0.5598, 0.7244, 0.5648, 0.7244, 0.5648, 0.7293, 0.5641, 0.7295, 0.5543, 0.7295, 0.5543, 0.7293, 0.5641, 0.7295, 0.5543, 0.7295, 0.5543, 0.7293, 0.5641, 0.7293, 0.5641, 0.6279, 0.5593, 0.6778, 0.5591, 0.6778, 0.5591, 0.6279, 0.5593, 0.6778, 0.5591, 0.6778, 0.5591, 0.6279, 0.5593, 0.6279, 0.5593, 0.7395, 0.5403, 0.7955, 0.5398, 0.7955, 0.542, 0.7395, 0.5403, 0.7955, 0.542, 0.7955, 0.5398, 0.7395, 0.5403, 0.7395, 0.5403, 0.681, 0.5591, 0.6804, 0.5711, 0.6804, 0.5711, 0.681, 0.5591, 0.6804, 0.5711, 0.6804, 0.5711, 0.681, 0.5591, 0.681, 0.5591, 0.6975, 0.6051, 0.7144, 0.5655, 0.7144, 0.5655, 0.6975, 0.6051, 0.7144, 0.5655, 0.7144, 0.5655, 0.6975, 0.6051, 0.6975, 0.6051, 0.6808, 0.5794, 0.6681, 0.6048, 0.6681, 0.6048, 0.6808, 0.5794, 0.6681, 0.6048, 0.6681, 0.6048, 0.6808, 0.5794, 0.6808, 0.5794, 0.6678, 0.6213, 0.6866, 0.6216, 0.6866, 0.6139, 0.6678, 0.6137, 0.6866, 0.6139, 0.6866, 0.6216, 0.6678, 0.6213, 0.6678, 0.6137, 0.6866, 0.6216, 0.6975, 0.6051, 0.6975, 0.6051, 0.6866, 0.6139, 0.6975, 0.6051, 0.6975, 0.6051, 0.6866, 0.6216, 0.6866, 0.6139, 0.5781, 0.6134, 0.6678, 0.6213, 0.6678, 0.6137, 0.5781, 0.6097, 0.6678, 0.6137, 0.6678, 0.6213, 0.5781, 0.6134, 0.5781, 0.6097, 0.6681, 0.6048, 0.5781, 0.6078, 0.5781, 0.6078, 0.6681, 0.6048, 0.5781, 0.6078, 0.5781, 0.6078, 0.6681, 0.6048, 0.6681, 0.6048, 0.547, 0.6101, 0.5781, 0.6134, 0.5781, 0.6097, 0.547, 0.6064, 0.5781, 0.6097, 0.5781, 0.6134, 0.547, 0.6101, 0.547, 0.6064, 0.5781, 0.6078, 0.5483, 0.6054, 0.5483, 0.6054, 0.5781, 0.6078, 0.5483, 0.6054, 0.5483, 0.6054, 0.5781, 0.6078, 0.5781, 0.6078, 0.5384, 0.6033, 0.547, 0.6101, 0.547, 0.6064, 0.5384, 0.6033, 0.547, 0.6064, 0.547, 0.6101, 0.5384, 0.6033, 0.5384, 0.6033, 0.5483, 0.6054, 0.5416, 0.5999, 0.5416, 0.5999, 0.5483, 0.6054, 0.5416, 0.5999, 0.5416, 0.5999, 0.5483, 0.6054, 0.5483, 0.6054, 0.5346, 0.5944, 0.5384, 0.6033, 0.5384, 0.6033, 0.5346, 0.5944, 0.5384, 0.6033, 0.5384, 0.6033, 0.5346, 0.5944, 0.5346, 0.5944, 0.5402, 0.5999, 0.5378, 0.5942, 0.5378, 0.5942, 0.5402, 0.5999, 0.5378, 0.5942, 0.5378, 0.5942, 0.5402, 0.5999, 0.5402, 0.5999, 0.5343, 0.584, 0.5346, 0.5944, 0.5346, 0.5944, 0.5343, 0.584, 0.5346, 0.5944, 0.5346, 0.5944, 0.5343, 0.584, 0.5343, 0.584, 0.5378, 0.5942, 0.5364, 0.5837, 0.5364, 0.5837, 0.5378, 0.5942, 0.5364, 0.5837, 0.5364, 0.5837, 0.5378, 0.5942, 0.5378, 0.5942, 0.5337, 0.5745, 0.5343, 0.584, 0.5343, 0.584, 0.5337, 0.5745, 0.5343, 0.584, 0.5343, 0.584, 0.5337, 0.5745, 0.5337, 0.5745, 0.5364, 0.5837, 0.5425, 0.5708, 0.5425, 0.5708, 0.5364, 0.5837, 0.5425, 0.5708, 0.5425, 0.5708, 0.5364, 0.5837, 0.5364, 0.5837, 0.1814, 0.6092, 0.1762, 0.6107, 0.1762, 0.6107, 0.1814, 0.6092, 0.1762, 0.6107, 0.1762, 0.6107, 0.1814, 0.6092, 0.1814, 0.6092, 0.1762, 0.6107, 0.1713, 0.6081, 0.1713, 0.6081, 0.1762, 0.6107, 0.1713, 0.6081, 0.1713, 0.6081, 0.1762, 0.6107, 0.1762, 0.6107, 0.1768, 0.6249, 0.1867, 0.6092, 0.1867, 0.6092, 0.1768, 0.6249, 0.1867, 0.6092, 0.1867, 0.6092, 0.1768, 0.6249, 0.1768, 0.6249, 0.1768, 0.6249, 0.1722, 0.6295, 0.1722, 0.628, 0.1768, 0.6249, 0.1722, 0.628, 0.1722, 0.6295, 0.1768, 0.6249, 0.1768, 0.6249, 0.1722, 0.6295, 0.1641, 0.6295, 0.1641, 0.628, 0.1722, 0.628, 0.1641, 0.628, 0.1641, 0.6295, 0.1722, 0.6295, 0.1722, 0.628, 0.1641, 0.6295, 0.1592, 0.6228, 0.1592, 0.6228, 0.1641, 0.628, 0.1592, 0.6228, 0.1592, 0.6228, 0.1641, 0.6295, 0.1641, 0.628, 0.158, 0.6081, 0.1592, 0.6228, 0.1592, 0.6228, 0.158, 0.6081, 0.1592, 0.6228, 0.1592, 0.6228, 0.158, 0.6081, 0.158, 0.6081, 0.1575, 0.5974, 0.158, 0.6081, 0.158, 0.6081, 0.1575, 0.5974, 0.158, 0.6081, 0.158, 0.6081, 0.1575, 0.5974, 0.1575, 0.5974, 0.1713, 0.6081, 0.1713, 0.5974, 0.1713, 0.5974, 0.1713, 0.6081, 0.1713, 0.5974, 0.1713, 0.5974, 0.1713, 0.6081, 0.1713, 0.6081, 0.1569, 0.5949, 0.1575, 0.5974, 0.1575, 0.5974, 0.1569, 0.5949, 0.1575, 0.5974, 0.1575, 0.5974, 0.1569, 0.5949, 0.1569, 0.5949, 0.1713, 0.5974, 0.1641, 0.5949, 0.1641, 0.5949, 0.1713, 0.5974, 0.1641, 0.5949, 0.1641, 0.5949, 0.1713, 0.5974, 0.1713, 0.5974, 0.1552, 0.566, 0.1569, 0.5949, 0.1569, 0.5949, 0.1552, 0.566, 0.1569, 0.5949, 0.1569, 0.5949, 0.1552, 0.566, 0.1552, 0.566, 0.1623, 0.5943, 0.1622, 0.5653, 0.1622, 0.5653, 0.1623, 0.5943, 0.1622, 0.5653, 0.1622, 0.5653, 0.1623, 0.5943, 0.1623, 0.5943, 0.2016, 0.572, 0.1814, 0.6092, 0.1814, 0.6092, 0.2016, 0.572, 0.1814, 0.6092, 0.1814, 0.6092, 0.2016, 0.572, 0.2016, 0.572, 0.1844, 0.6098, 0.2062, 0.5731, 0.2062, 0.5731, 0.1844, 0.6098, 0.2062, 0.5731, 0.2062, 0.5731, 0.1844, 0.6098, 0.1844, 0.6098, 0.2008, 0.5659, 0.2016, 0.572, 0.2016, 0.572, 0.2008, 0.5659, 0.2016, 0.572, 0.2016, 0.572, 0.2008, 0.5659, 0.2008, 0.5659, 0.2062, 0.5731, 0.2077, 0.5631, 0.2077, 0.5671, 0.2062, 0.5731, 0.2077, 0.5671, 0.2077, 0.5631, 0.2062, 0.5731, 0.2062, 0.5731, 0.164, 0.566, 0.2008, 0.5659, 0.2008, 0.5659, 0.164, 0.566, 0.2008, 0.5659, 0.2008, 0.5659, 0.164, 0.566, 0.164, 0.566, 0.1531, 0.5494, 0.1552, 0.566, 0.1552, 0.566, 0.1531, 0.5494, 0.1552, 0.566, 0.1552, 0.566, 0.1531, 0.5494, 0.1531, 0.5494, 0.1362, 0.5416, 0.06341, 0.5416, 0.06341, 0.5416, 0.1362, 0.5416, 0.06341, 0.5416, 0.06341, 0.5416, 0.1362, 0.5416, 0.1362, 0.5416, 0.1701, 0.5378, 0.1575, 0.5377, 0.1575, 0.5377, 0.1701, 0.5378, 0.1575, 0.5377, 0.1575, 0.5377, 0.1701, 0.5378, 0.1701, 0.5378, 0.2001, 0.5378, 0.1701, 0.5378, 0.1701, 0.5378, 0.2001, 0.5378, 0.1701, 0.5378, 0.1701, 0.5378, 0.2001, 0.5378, 0.2001, 0.5378, 0.06333, 0.5514, 0.1325, 0.5514, 0.1325, 0.5514, 0.06333, 0.5514, 0.1325, 0.5514, 0.1325, 0.5514, 0.06333, 0.5514, 0.06333, 0.5514, 0.7204, 0.3499, 0.7097, 0.3489, 0.7108, 0.3462, 0.7215, 0.3472, 0.7108, 0.3462, 0.7097, 0.3489, 0.7204, 0.3499, 0.7215, 0.3472, 0.7097, 0.3489, 0.7033, 0.3551, 0.7033, 0.3551, 0.7108, 0.3462, 0.7033, 0.3551, 0.7033, 0.3551, 0.7097, 0.3489, 0.7108, 0.3462, 0.7033, 0.3551, 0.709, 0.3608, 0.709, 0.3608, 0.7033, 0.3551, 0.709, 0.3608, 0.709, 0.3608, 0.7033, 0.3551, 0.7033, 0.3551, 0.7486, 0.3652, 0.752, 0.3559, 0.7531, 0.3533, 0.7498, 0.3651, 0.7531, 0.3533, 0.752, 0.3559, 0.7486, 0.3652, 0.7498, 0.3651, 0.752, 0.3559, 0.7204, 0.3499, 0.7215, 0.3472, 0.7531, 0.3533, 0.7215, 0.3472, 0.7204, 0.3499, 0.752, 0.3559, 0.7531, 0.3533, 0.7141, 0.4334, 0.7189, 0.4211, 0.7205, 0.4211, 0.7153, 0.4334, 0.7205, 0.4211, 0.7189, 0.4211, 0.7141, 0.4334, 0.7153, 0.4334, 0.6612, 0.4303, 0.6689, 0.4405, 0.6689, 0.4405, 0.6612, 0.4303, 0.6689, 0.4405, 0.6689, 0.4405, 0.6612, 0.4303, 0.6612, 0.4303, 0.6778, 0.4261, 0.6613, 0.4252, 0.6613, 0.4252, 0.6778, 0.4261, 0.6613, 0.4252, 0.6613, 0.4252, 0.6778, 0.4261, 0.6778, 0.4261, 0.6168, 0.4376, 0.6247, 0.4285, 0.6247, 0.4285, 0.6168, 0.4376, 0.6247, 0.4285, 0.6247, 0.4285, 0.6168, 0.4376, 0.6168, 0.4376, 0.6264, 0.4245, 0.6115, 0.4268, 0.6115, 0.4268, 0.6264, 0.4245, 0.6115, 0.4268, 0.6115, 0.4268, 0.6264, 0.4245, 0.6264, 0.4245, 0.5521, 0.4598, 0.5468, 0.464, 0.5468, 0.464, 0.5521, 0.4598, 0.5468, 0.464, 0.5468, 0.464, 0.5521, 0.4598, 0.5521, 0.4598, 0.06335, 0.5382, 0.009225, 0.5381, 0.009225, 0.5381, 0.06335, 0.5382, 0.009225, 0.5381, 0.009225, 0.5381, 0.06335, 0.5382, 0.06335, 0.5382, 0.009327, 0.5547, 0.06339, 0.5548, 0.06339, 0.5548, 0.009327, 0.5547, 0.06339, 0.5548, 0.06339, 0.5548, 0.009327, 0.5547, 0.009327, 0.5547, 0.06341, 0.5416, 0.06335, 0.5382, 0.06335, 0.5382, 0.06341, 0.5416, 0.06335, 0.5382, 0.06335, 0.5382, 0.06341, 0.5416, 0.06341, 0.5416, 0.06339, 0.5548, 0.06333, 0.5514, 0.06333, 0.5514, 0.06339, 0.5548, 0.06333, 0.5514, 0.06333, 0.5514, 0.06339, 0.5548, 0.06339, 0.5548, 0.2028, 0.5257, 0.2001, 0.5378, 0.2001, 0.5378, 0.2028, 0.5257, 0.2001, 0.5378, 0.2001, 0.5378, 0.2028, 0.5257, 0.2028, 0.5257, 0.2104, 0.5246, 0.2028, 0.5257, 0.2028, 0.5257, 0.2104, 0.5197, 0.2028, 0.5257, 0.2028, 0.5257, 0.2104, 0.5246, 0.2104, 0.5197, 0.5042, 0.5092, 0.2184, 0.524, 0.2184, 0.519, 0.5042, 0.5042, 0.2184, 0.519, 0.2184, 0.524, 0.5042, 0.5092, 0.5042, 0.5042, 0.2141, 0.5607, 0.5052, 0.5611, 0.5052, 0.5652, 0.2141, 0.5648, 0.5052, 0.5652, 0.5052, 0.5611, 0.2141, 0.5607, 0.2141, 0.5648, 0.5074, 0.5065, 0.5073, 0.5042, 0.5073, 0.4992, 0.5074, 0.5065, 0.5073, 0.4992, 0.5073, 0.5042, 0.5074, 0.5065, 0.5074, 0.5065, 0.5083, 0.5561, 0.5082, 0.5529, 0.5082, 0.5529, 0.5083, 0.5602, 0.5082, 0.5529, 0.5082, 0.5529, 0.5083, 0.5561, 0.5083, 0.5602, 0.5122, 0.5064, 0.5074, 0.5065, 0.5074, 0.5065, 0.5122, 0.5064, 0.5074, 0.5065, 0.5074, 0.5065, 0.5122, 0.5064, 0.5122, 0.5064, 0.5082, 0.5529, 0.513, 0.5528, 0.513, 0.5528, 0.5082, 0.5529, 0.513, 0.5528, 0.513, 0.5528, 0.5082, 0.5529, 0.5082, 0.5529, 0.5122, 0.5048, 0.5122, 0.5064, 0.5122, 0.5064, 0.5122, 0.5026, 0.5122, 0.5064, 0.5122, 0.5064, 0.5122, 0.5048, 0.5122, 0.5026, 0.513, 0.5528, 0.5131, 0.5546, 0.5131, 0.5566, 0.513, 0.5528, 0.5131, 0.5566, 0.5131, 0.5546, 0.513, 0.5528, 0.513, 0.5528, 0.5264, 0.5045, 0.5122, 0.5048, 0.5122, 0.5026, 0.5264, 0.5024, 0.5122, 0.5026, 0.5122, 0.5048, 0.5264, 0.5045, 0.5264, 0.5024, 0.5131, 0.5546, 0.5273, 0.5544, 0.5273, 0.5563, 0.5131, 0.5566, 0.5273, 0.5563, 0.5273, 0.5544, 0.5131, 0.5546, 0.5131, 0.5566, 0.5312, 0.508, 0.5264, 0.5045, 0.5264, 0.5024, 0.5312, 0.508, 0.5264, 0.5024, 0.5264, 0.5045, 0.5312, 0.508, 0.5312, 0.508, 0.5273, 0.5544, 0.5319, 0.55, 0.5319, 0.55, 0.5273, 0.5563, 0.5319, 0.55, 0.5319, 0.55, 0.5273, 0.5544, 0.5273, 0.5563, 0.5507, 0.5042, 0.5312, 0.508, 0.5312, 0.508, 0.5507, 0.5042, 0.5312, 0.508, 0.5312, 0.508, 0.5507, 0.5042, 0.5507, 0.5042, 0.5319, 0.55, 0.5361, 0.5575, 0.5361, 0.5575, 0.5319, 0.55, 0.5361, 0.5575, 0.5361, 0.5575, 0.5319, 0.55, 0.5319, 0.55, 0.7304, 0.4914, 0.7102, 0.4794, 0.7102, 0.4794, 0.7304, 0.4914, 0.7102, 0.4794, 0.7102, 0.4794, 0.7304, 0.4914, 0.7304, 0.4914, 0.7936, 0.4782, 0.7409, 0.4893, 0.7409, 0.4893, 0.7936, 0.4776, 0.7409, 0.4893, 0.7409, 0.4893, 0.7936, 0.4782, 0.7936, 0.4776, 0.8865, 0.4401, 0.7936, 0.4782, 0.7936, 0.4776, 0.8865, 0.4395, 0.7936, 0.4776, 0.7936, 0.4782, 0.8865, 0.4401, 0.8865, 0.4395, 0.7955, 0.5398, 0.887, 0.5394, 0.887, 0.5416, 0.7955, 0.542, 0.887, 0.5416, 0.887, 0.5394, 0.7955, 0.5398, 0.7955, 0.542, 0.9799, 0.4226, 0.964, 0.4076, 0.964, 0.4076, 0.9799, 0.4226, 0.964, 0.4076, 0.964, 0.4076, 0.9799, 0.4226, 0.9799, 0.4226, 0.9788, 0.5386, 0.9909, 0.5199, 0.9909, 0.5199, 0.9788, 0.5408, 0.9909, 0.5199, 0.9909, 0.5199, 0.9788, 0.5386, 0.9788, 0.5408, 0.887, 0.5394, 0.9788, 0.5386, 0.9788, 0.5408, 0.887, 0.5416, 0.9788, 0.5408, 0.9788, 0.5386, 0.887, 0.5394, 0.887, 0.5416, 0.964, 0.4076, 0.8865, 0.4401, 0.8865, 0.4395, 0.964, 0.4076, 0.8865, 0.4395, 0.8865, 0.4401, 0.964, 0.4076, 0.964, 0.4076, 0.7033, 0.3551, 0.709, 0.3608, 0.7215, 0.3472, 0.7108, 0.3462, 0.164, 0.566, 0.1637, 0.5494, 0.1531, 0.5494, 0.1552, 0.566, 0.2008, 0.5659, 0.2, 0.5494, 0.1637, 0.5494, 0.164, 0.566, 0.2085, 0.5725, 0.21, 0.5665, 0.2008, 0.5659, 0.2016, 0.572, 0.1867, 0.6092, 0.2085, 0.5725, 0.2016, 0.572, 0.1814, 0.6092, 0.1768, 0.6249, 0.1867, 0.6092, 0.1814, 0.6092, 0.1762, 0.6107, 0.1641, 0.5949, 0.164, 0.566, 0.1552, 0.566, 0.1569, 0.5949, 0.1713, 0.5974, 0.1641, 0.5949, 0.1569, 0.5949, 0.1575, 0.5974, 0.1713, 0.6081, 0.1713, 0.5974, 0.1575, 0.5974, 0.158, 0.6081, 0.1592, 0.6228, 0.1762, 0.6107, 0.1713, 0.6081, 0.158, 0.6081, 0.1722, 0.628, 0.1641, 0.628, 0.1592, 0.6228, 0.1768, 0.6249, 0.1768, 0.6249, 0.1762, 0.6107, 0.1592, 0.6228, 0.7292, 0.5598, 0.7294, 0.55, 0.7144, 0.5655, 0.7244, 0.5648, 0.964, 0.4076, 0.9586, 0.4513, 0.8764, 0.4733, 0.8865, 0.4401, 0.8764, 0.4733, 0.9586, 0.4513, 0.964, 0.4076, 0.8865, 0.4401, 0.9586, 0.4513, 0.9636, 0.495, 0.8766, 0.5064, 0.8764, 0.4733, 0.8766, 0.5064, 0.9636, 0.495, 0.9586, 0.4513, 0.8764, 0.4733, 0.9636, 0.495, 0.9788, 0.5386, 0.887, 0.5394, 0.8766, 0.5064, 0.887, 0.5394, 0.9788, 0.5386, 0.9636, 0.495, 0.8766, 0.5064, 0.9788, 0.5386, 0.9636, 0.495, 0.9849, 0.4875, 0.9909, 0.5199, 0.9849, 0.4875, 0.9636, 0.495, 0.9788, 0.5386, 0.9909, 0.5199, 0.9636, 0.495, 0.9586, 0.4513, 0.9812, 0.455, 0.9849, 0.4875, 0.9812, 0.455, 0.9586, 0.4513, 0.9636, 0.495, 0.9849, 0.4875, 0.9586, 0.4513, 0.964, 0.4076, 0.9799, 0.4226, 0.9812, 0.455, 0.9799, 0.4226, 0.964, 0.4076, 0.9586, 0.4513, 0.9812, 0.455, 0.8865, 0.4401, 0.8764, 0.4733, 0.7942, 0.4987, 0.7936, 0.4782, 0.7942, 0.4987, 0.8764, 0.4733, 0.8865, 0.4401, 0.7936, 0.4782, 0.8764, 0.4733, 0.8766, 0.5064, 0.7949, 0.5193, 0.7942, 0.4987, 0.7949, 0.5193, 0.8766, 0.5064, 0.8764, 0.4733, 0.7942, 0.4987, 0.8766, 0.5064, 0.887, 0.5394, 0.7955, 0.5398, 0.7949, 0.5193, 0.7955, 0.5398, 0.887, 0.5394, 0.8766, 0.5064, 0.7949, 0.5193, 0.7936, 0.4782, 0.7942, 0.4987, 0.7404, 0.5063, 0.7409, 0.4893, 0.7404, 0.5063, 0.7942, 0.4987, 0.7936, 0.4782, 0.7409, 0.4893, 0.7942, 0.4987, 0.7949, 0.5193, 0.7399, 0.5233, 0.7404, 0.5063, 0.7399, 0.5233, 0.7949, 0.5193, 0.7942, 0.4987, 0.7404, 0.5063, 0.7949, 0.5193, 0.7955, 0.5398, 0.7395, 0.5403, 0.7399, 0.5233, 0.7395, 0.5403, 0.7955, 0.5398, 0.7949, 0.5193, 0.7399, 0.5233, 0.7304, 0.4914, 0.7298, 0.5087, 0.6994, 0.506, 0.7102, 0.4794, 0.6994, 0.506, 0.7298, 0.5087, 0.7304, 0.4914, 0.7102, 0.4794, 0.7298, 0.5087, 0.7292, 0.5259, 0.6886, 0.5325, 0.6994, 0.506, 0.6886, 0.5325, 0.7292, 0.5259, 0.7298, 0.5087, 0.6994, 0.506, 0.7292, 0.5259, 0.7286, 0.5432, 0.6778, 0.5591, 0.6886, 0.5325, 0.6778, 0.5591, 0.7286, 0.5432, 0.7292, 0.5259, 0.6886, 0.5325, 0.533, 0.5575, 0.5378, 0.5398, 0.5745, 0.5326, 0.5512, 0.5609, 0.5745, 0.5326, 0.5378, 0.5398, 0.533, 0.5575, 0.5512, 0.5609, 0.5378, 0.5398, 0.5427, 0.522, 0.5978, 0.5043, 0.5745, 0.5326, 0.5978, 0.5043, 0.5427, 0.522, 0.5378, 0.5398, 0.5745, 0.5326, 0.5427, 0.522, 0.5476, 0.5042, 0.621, 0.476, 0.5978, 0.5043, 0.621, 0.476, 0.5476, 0.5042, 0.5427, 0.522, 0.5978, 0.5043, 0.6279, 0.5593, 0.64, 0.5318, 0.6886, 0.5325, 0.6778, 0.5591, 0.6886, 0.5325, 0.64, 0.5318, 0.6279, 0.5593, 0.6778, 0.5591, 0.64, 0.5318, 0.6521, 0.5043, 0.6994, 0.506, 0.6886, 0.5325, 0.6994, 0.506, 0.6521, 0.5043, 0.64, 0.5318, 0.6886, 0.5325, 0.6521, 0.5043, 0.6607, 0.477, 0.7102, 0.4794, 0.6994, 0.506, 0.7102, 0.4794, 0.6607, 0.477, 0.6521, 0.5043, 0.6994, 0.506, 0.5507, 0.5042, 0.5458, 0.522, 0.5314, 0.522, 0.5312, 0.508, 0.5314, 0.522, 0.5458, 0.522, 0.5507, 0.5042, 0.5312, 0.508, 0.5458, 0.522, 0.541, 0.5398, 0.5317, 0.536, 0.5314, 0.522, 0.5317, 0.536, 0.541, 0.5398, 0.5458, 0.522, 0.5314, 0.522, 0.541, 0.5398, 0.5361, 0.5575, 0.5319, 0.55, 0.5317, 0.536, 0.5319, 0.55, 0.5361, 0.5575, 0.541, 0.5398, 0.5317, 0.536, 0.5312, 0.508, 0.5314, 0.522, 0.5267, 0.5203, 0.5264, 0.5045, 0.5267, 0.5203, 0.5314, 0.522, 0.5312, 0.508, 0.5264, 0.5045, 0.5314, 0.522, 0.5317, 0.536, 0.527, 0.5383, 0.5267, 0.5203, 0.527, 0.5383, 0.5317, 0.536, 0.5314, 0.522, 0.5267, 0.5203, 0.5317, 0.536, 0.5319, 0.55, 0.5273, 0.5544, 0.527, 0.5383, 0.5273, 0.5544, 0.5319, 0.55, 0.5317, 0.536, 0.527, 0.5383, 0.5264, 0.5045, 0.5267, 0.5203, 0.5125, 0.5206, 0.5122, 0.5048, 0.5125, 0.5206, 0.5267, 0.5203, 0.5264, 0.5045, 0.5122, 0.5048, 0.5267, 0.5203, 0.527, 0.5383, 0.5128, 0.5386, 0.5125, 0.5206, 0.5128, 0.5386, 0.527, 0.5383, 0.5267, 0.5203, 0.5125, 0.5206, 0.527, 0.5383, 0.5273, 0.5544, 0.5131, 0.5546, 0.5128, 0.5386, 0.5131, 0.5546, 0.5273, 0.5544, 0.527, 0.5383, 0.5128, 0.5386, 0.5122, 0.5048, 0.5125, 0.5206, 0.5125, 0.5219, 0.5122, 0.5064, 0.5125, 0.5219, 0.5125, 0.5206, 0.5122, 0.5048, 0.5122, 0.5064, 0.5125, 0.5206, 0.5128, 0.5386, 0.5128, 0.5373, 0.5125, 0.5219, 0.5128, 0.5373, 0.5128, 0.5386, 0.5125, 0.5206, 0.5125, 0.5219, 0.5128, 0.5386, 0.5131, 0.5546, 0.513, 0.5528, 0.5128, 0.5373, 0.513, 0.5528, 0.5131, 0.5546, 0.5128, 0.5386, 0.5128, 0.5373, 0.5122, 0.5064, 0.5125, 0.5219, 0.5077, 0.522, 0.5074, 0.5065, 0.5077, 0.522, 0.5125, 0.5219, 0.5122, 0.5064, 0.5074, 0.5065, 0.5125, 0.5219, 0.5128, 0.5373, 0.508, 0.5374, 0.5077, 0.522, 0.508, 0.5374, 0.5128, 0.5373, 0.5125, 0.5219, 0.5077, 0.522, 0.5128, 0.5373, 0.513, 0.5528, 0.5082, 0.5529, 0.508, 0.5374, 0.5082, 0.5529, 0.513, 0.5528, 0.5128, 0.5373, 0.508, 0.5374, 0.5074, 0.5065, 0.5077, 0.522, 0.5077, 0.5195, 0.5073, 0.5042, 0.5077, 0.5195, 0.5077, 0.522, 0.5074, 0.5065, 0.5073, 0.5042, 0.5077, 0.522, 0.508, 0.5374, 0.508, 0.5398, 0.5077, 0.5195, 0.508, 0.5398, 0.508, 0.5374, 0.5077, 0.522, 0.5077, 0.5195, 0.508, 0.5374, 0.5082, 0.5529, 0.5083, 0.5561, 0.508, 0.5398, 0.5083, 0.5561, 0.5082, 0.5529, 0.508, 0.5374, 0.508, 0.5398, 0.5042, 0.5092, 0.5045, 0.5245, 0.217, 0.5343, 0.2184, 0.524, 0.217, 0.5343, 0.5045, 0.5245, 0.5042, 0.5092, 0.2184, 0.524, 0.5045, 0.5245, 0.5049, 0.5448, 0.2156, 0.5496, 0.217, 0.5343, 0.2156, 0.5496, 0.5049, 0.5448, 0.5045, 0.5245, 0.217, 0.5343, 0.5049, 0.5448, 0.5052, 0.5611, 0.2141, 0.5607, 0.2156, 0.5496, 0.2141, 0.5607, 0.5052, 0.5611, 0.5049, 0.5448, 0.2156, 0.5496, 0.2104, 0.5246, 0.2089, 0.5349, 0.2021, 0.5391, 0.2028, 0.5257, 0.2021, 0.5391, 0.2089, 0.5349, 0.2104, 0.5246, 0.2028, 0.5257, 0.2089, 0.5349, 0.2075, 0.5502, 0.2014, 0.5525, 0.2021, 0.5391, 0.2014, 0.5525, 0.2075, 0.5502, 0.2089, 0.5349, 0.2021, 0.5391, 0.2075, 0.5502, 0.21, 0.5624, 0.2008, 0.5659, 0.2014, 0.5525, 0.2008, 0.5659, 0.21, 0.5624, 0.2075, 0.5502, 0.2014, 0.5525, 0.2028, 0.5257, 0.2021, 0.5391, 0.2, 0.5416, 0.2001, 0.5378, 0.2, 0.5416, 0.2021, 0.5391, 0.2028, 0.5257, 0.2001, 0.5378, 0.2021, 0.5391, 0.2014, 0.5525, 0.2, 0.5455, 0.2, 0.5416, 0.2, 0.5455, 0.2014, 0.5525, 0.2021, 0.5391, 0.2, 0.5416, 0.2014, 0.5525, 0.2008, 0.5659, 0.2, 0.5494, 0.2, 0.5455, 0.2, 0.5494, 0.2008, 0.5659, 0.2014, 0.5525, 0.2, 0.5455, 0.06341, 0.5416, 0.06338, 0.5449, 0.06336, 0.5437, 0.06335, 0.5382, 0.06336, 0.5437, 0.06338, 0.5449, 0.06341, 0.5416, 0.06335, 0.5382, 0.06338, 0.5449, 0.06336, 0.5481, 0.06338, 0.5493, 0.06336, 0.5437, 0.06338, 0.5493, 0.06336, 0.5481, 0.06338, 0.5449, 0.06336, 0.5437, 0.06336, 0.5481, 0.06333, 0.5514, 0.06339, 0.5548, 0.06338, 0.5493, 0.06339, 0.5548, 0.06333, 0.5514, 0.06336, 0.5481, 0.06338, 0.5493, 0.06335, 0.5382, 0.06336, 0.5437, 0.009259, 0.5436, 0.009225, 0.5381, 0.009259, 0.5436, 0.06336, 0.5437, 0.06335, 0.5382, 0.009225, 0.5381, 0.06336, 0.5437, 0.06338, 0.5493, 0.009293, 0.5492, 0.009259, 0.5436, 0.009293, 0.5492, 0.06338, 0.5493, 0.06336, 0.5437, 0.009259, 0.5436, 0.06338, 0.5493, 0.06339, 0.5548, 0.009327, 0.5547, 0.009293, 0.5492, 0.009327, 0.5547, 0.06339, 0.5548, 0.06338, 0.5493, 0.009293, 0.5492, 0.1637, 0.5494, 0.1658, 0.5455, 0.2, 0.5455, 0.2, 0.5494, 0.2, 0.5455, 0.1658, 0.5455, 0.1637, 0.5494, 0.2, 0.5494, 0.1658, 0.5455, 0.168, 0.5416, 0.2, 0.5416, 0.2, 0.5455, 0.2, 0.5416, 0.168, 0.5416, 0.1658, 0.5455, 0.2, 0.5455, 0.168, 0.5416, 0.1701, 0.5378, 0.2001, 0.5378, 0.2, 0.5416, 0.2001, 0.5378, 0.1701, 0.5378, 0.168, 0.5416, 0.2, 0.5416, 0.1531, 0.5494, 0.1545, 0.5455, 0.1658, 0.5455, 0.1637, 0.5494, 0.1658, 0.5455, 0.1545, 0.5455, 0.1531, 0.5494, 0.1637, 0.5494, 0.1545, 0.5455, 0.156, 0.5416, 0.168, 0.5416, 0.1658, 0.5455, 0.168, 0.5416, 0.156, 0.5416, 0.1545, 0.5455, 0.1658, 0.5455, 0.156, 0.5416, 0.1575, 0.5377, 0.1701, 0.5378, 0.168, 0.5416, 0.1701, 0.5378, 0.1575, 0.5377, 0.156, 0.5416, 0.168, 0.5416, 0.06333, 0.5514, 0.06336, 0.5481, 0.1337, 0.5481, 0.1325, 0.5514, 0.1337, 0.5481, 0.06336, 0.5481, 0.06333, 0.5514, 0.1325, 0.5514, 0.06336, 0.5481, 0.06338, 0.5449, 0.135, 0.5449, 0.1337, 0.5481, 0.135, 0.5449, 0.06338, 0.5449, 0.06336, 0.5481, 0.1337, 0.5481, 0.06338, 0.5449, 0.06341, 0.5416, 0.1362, 0.5416, 0.135, 0.5449, 0.1362, 0.5416, 0.06341, 0.5416, 0.06338, 0.5449, 0.135, 0.5449, 0.009225, 0.5381, 0.009225, 0.5381, 0.009225, 0.5381, 0.009225, 0.5381, 0.009327, 0.5547, 0.009327, 0.5547, 0.009327, 0.5547, 0.009327, 0.5547, 0.009259, 0.5436, 0.009293, 0.5492, 0.009293, 0.5492, 0.009259, 0.5436, 0.009225, 0.5381, 0.009259, 0.5436, 0.009259, 0.5436, 0.009225, 0.5381, 0.009225, 0.5381, 0.009259, 0.5436, 0.009259, 0.5436, 0.009225, 0.5381, 0.009327, 0.5547, 0.009293, 0.5492, 0.009293, 0.5492, 0.009327, 0.5547, 0.9909, 0.5199, 0.9849, 0.4875, 0.9849, 0.4875, 0.9909, 0.5199, 0.9849, 0.4875, 0.9849, 0.4875, 0.9909, 0.5199, 0.9909, 0.5199, 0.9849, 0.4875, 0.9812, 0.455, 0.9812, 0.455, 0.9849, 0.4875, 0.9812, 0.455, 0.9812, 0.455, 0.9849, 0.4875, 0.9849, 0.4875, 0.9812, 0.455, 0.9799, 0.4226, 0.9799, 0.4226, 0.9812, 0.455, 0.9799, 0.4226, 0.9799, 0.4226, 0.9812, 0.455, 0.9812, 0.455, 0.5521, 0.4598, 0.5536, 0.4591, 0.6084, 0.4459, 0.612, 0.4454, 0.6084, 0.4459, 0.5536, 0.4591, 0.5521, 0.4598, 0.612, 0.4454, 0.612, 0.4454, 0.6084, 0.4459, 0.6084, 0.4459, 0.612, 0.4454, 0.6084, 0.4459, 0.6084, 0.4459, 0.612, 0.4454, 0.612, 0.4454, 0.5536, 0.4591, 0.5521, 0.4598, 0.5521, 0.4598, 0.5536, 0.4591, 0.5521, 0.4598, 0.5521, 0.4598, 0.5536, 0.4591, 0.5536, 0.4591, 0.6264, 0.4245, 0.6436, 0.4247, 0.6438, 0.4288, 0.6264, 0.4295, 0.6438, 0.4288, 0.6436, 0.4247, 0.6264, 0.4245, 0.6264, 0.4295, 0.6436, 0.4247, 0.6613, 0.4252, 0.6612, 0.4303, 0.6438, 0.4288, 0.6612, 0.4303, 0.6613, 0.4252, 0.6436, 0.4247, 0.6438, 0.4288, 0.6247, 0.4285, 0.6421, 0.4277, 0.6421, 0.4277, 0.6247, 0.4285, 0.6421, 0.4277, 0.6421, 0.4277, 0.6247, 0.4285, 0.6247, 0.4285, 0.6421, 0.4277, 0.6595, 0.4292, 0.6595, 0.4292, 0.6421, 0.4277, 0.6595, 0.4292, 0.6595, 0.4292, 0.6421, 0.4277, 0.6421, 0.4277, 0.6613, 0.4252, 0.6436, 0.4247, 0.6436, 0.4247, 0.6613, 0.4252, 0.6436, 0.4247, 0.6436, 0.4247, 0.6613, 0.4252, 0.6613, 0.4252, 0.6436, 0.4247, 0.6264, 0.4245, 0.6264, 0.4245, 0.6436, 0.4247, 0.6264, 0.4245, 0.6264, 0.4245, 0.6436, 0.4247, 0.6436, 0.4247, 0.5476, 0.5042, 0.5456, 0.4841, 0.6163, 0.4672, 0.621, 0.476, 0.6163, 0.4672, 0.5456, 0.4841, 0.5476, 0.5042, 0.621, 0.476, 0.5456, 0.4841, 0.5437, 0.464, 0.6158, 0.4572, 0.6163, 0.4672, 0.6158, 0.4572, 0.5437, 0.464, 0.5456, 0.4841, 0.6163, 0.4672, 0.6242, 0.476, 0.6194, 0.4672, 0.6194, 0.4672, 0.6242, 0.476, 0.6194, 0.4672, 0.6194, 0.4672, 0.6242, 0.476, 0.6242, 0.476, 0.6178, 0.4661, 0.6173, 0.4561, 0.6173, 0.4561, 0.6178, 0.4661, 0.6173, 0.4561, 0.6173, 0.4561, 0.6178, 0.4661, 0.6178, 0.4661, 0.5468, 0.464, 0.5488, 0.4841, 0.5488, 0.4841, 0.5468, 0.464, 0.5488, 0.4841, 0.5488, 0.4841, 0.5468, 0.464, 0.5468, 0.464, 0.5488, 0.4841, 0.5507, 0.5042, 0.5507, 0.5042, 0.5488, 0.4841, 0.5507, 0.5042, 0.5507, 0.5042, 0.5488, 0.4841, 0.5488, 0.4841, 0.5512, 0.5609, 0.5768, 0.5604, 0.5768, 0.5604, 0.5512, 0.5609, 0.5768, 0.5604, 0.5768, 0.5604, 0.5512, 0.5609, 0.5512, 0.5609, 0.5768, 0.5604, 0.6023, 0.5599, 0.6023, 0.5599, 0.5768, 0.5604, 0.6023, 0.5599, 0.6023, 0.5599, 0.5768, 0.5604, 0.5768, 0.5604, 0.6023, 0.5599, 0.6279, 0.5593, 0.6279, 0.5593, 0.6023, 0.5599, 0.6279, 0.5593, 0.6279, 0.5593, 0.6023, 0.5599, 0.6023, 0.5599, 0.6638, 0.477, 0.6529, 0.4789, 0.6529, 0.4789, 0.6638, 0.477, 0.6529, 0.4789, 0.6529, 0.4789, 0.6638, 0.477, 0.6638, 0.477, 0.6385, 0.4786, 0.6242, 0.476, 0.6242, 0.476, 0.6385, 0.4786, 0.6242, 0.476, 0.6242, 0.476, 0.6385, 0.4786, 0.6385, 0.4786, 0.5745, 0.5326, 0.5963, 0.5324, 0.5768, 0.5604, 0.5512, 0.5609, 0.5768, 0.5604, 0.5963, 0.5324, 0.5745, 0.5326, 0.5512, 0.5609, 0.5963, 0.5324, 0.6182, 0.5321, 0.6023, 0.5599, 0.5768, 0.5604, 0.6023, 0.5599, 0.6182, 0.5321, 0.5963, 0.5324, 0.5768, 0.5604, 0.6182, 0.5321, 0.64, 0.5318, 0.6279, 0.5593, 0.6023, 0.5599, 0.6279, 0.5593, 0.64, 0.5318, 0.6182, 0.5321, 0.6023, 0.5599, 0.5978, 0.5043, 0.6159, 0.5043, 0.5963, 0.5324, 0.5745, 0.5326, 0.5963, 0.5324, 0.6159, 0.5043, 0.5978, 0.5043, 0.5745, 0.5326, 0.6159, 0.5043, 0.634, 0.5043, 0.6182, 0.5321, 0.5963, 0.5324, 0.6182, 0.5321, 0.634, 0.5043, 0.6159, 0.5043, 0.5963, 0.5324, 0.634, 0.5043, 0.6521, 0.5043, 0.64, 0.5318, 0.6182, 0.5321, 0.64, 0.5318, 0.6521, 0.5043, 0.634, 0.5043, 0.6182, 0.5321, 0.621, 0.476, 0.6354, 0.4786, 0.6159, 0.5043, 0.5978, 0.5043, 0.6159, 0.5043, 0.6354, 0.4786, 0.621, 0.476, 0.5978, 0.5043, 0.6354, 0.4786, 0.6498, 0.4789, 0.634, 0.5043, 0.6159, 0.5043, 0.634, 0.5043, 0.6498, 0.4789, 0.6354, 0.4786, 0.6159, 0.5043, 0.6498, 0.4789, 0.6607, 0.477, 0.6521, 0.5043, 0.634, 0.5043, 0.6521, 0.5043, 0.6607, 0.477, 0.6498, 0.4789, 0.634, 0.5043, 0.6638, 0.477, 0.6685, 0.4691, 0.7116, 0.4731, 0.7133, 0.4794, 0.7116, 0.4731, 0.6685, 0.4691, 0.6638, 0.477, 0.7133, 0.4794, 0.6685, 0.4691, 0.6694, 0.4591, 0.7099, 0.4668, 0.7116, 0.4731, 0.7099, 0.4668, 0.6694, 0.4591, 0.6685, 0.4691, 0.7116, 0.4731, 0.7133, 0.4794, 0.7116, 0.4731, 0.7127, 0.4731, 0.7133, 0.4794, 0.7127, 0.4731, 0.7116, 0.4731, 0.7133, 0.4794, 0.7133, 0.4794, 0.7116, 0.4731, 0.7099, 0.4668, 0.7113, 0.4668, 0.7127, 0.4731, 0.7113, 0.4668, 0.7099, 0.4668, 0.7116, 0.4731, 0.7127, 0.4731, 0.6694, 0.4591, 0.6685, 0.4691, 0.6685, 0.4691, 0.6694, 0.4591, 0.6685, 0.4691, 0.6685, 0.4691, 0.6694, 0.4591, 0.6694, 0.4591, 0.6685, 0.4691, 0.6638, 0.477, 0.6638, 0.477, 0.6685, 0.4691, 0.6638, 0.477, 0.6638, 0.477, 0.6685, 0.4691, 0.6685, 0.4691, 0.6834, 0.416, 0.7057, 0.3766, 0.7363, 0.3802, 0.7181, 0.4211, 0.7363, 0.3802, 0.7057, 0.3766, 0.6834, 0.416, 0.7181, 0.4211, 0.7057, 0.3766, 0.709, 0.3608, 0.7486, 0.3652, 0.7363, 0.3802, 0.7486, 0.3652, 0.709, 0.3608, 0.7057, 0.3766, 0.7363, 0.3802, 0.7181, 0.4211, 0.7363, 0.3802, 0.7381, 0.3801, 0.7198, 0.421, 0.7381, 0.3801, 0.7363, 0.3802, 0.7181, 0.4211, 0.7198, 0.421, 0.7363, 0.3802, 0.7486, 0.3652, 0.7498, 0.3651, 0.7381, 0.3801, 0.7498, 0.3651, 0.7486, 0.3652, 0.7363, 0.3802, 0.7381, 0.3801, 0.709, 0.3608, 0.7057, 0.3766, 0.7057, 0.3766, 0.709, 0.3608, 0.7057, 0.3766, 0.7057, 0.3766, 0.709, 0.3608, 0.709, 0.3608, 0.7057, 0.3766, 0.6834, 0.416, 0.6834, 0.416, 0.7057, 0.3766, 0.6834, 0.416, 0.6834, 0.416, 0.7057, 0.3766, 0.7057, 0.3766, 0.6529, 0.4789, 0.6385, 0.4786, 0.6385, 0.4786, 0.6529, 0.4789, 0.6385, 0.4786, 0.6385, 0.4786, 0.6529, 0.4789, 0.6529, 0.4789, 0.6529, 0.4789, 0.6385, 0.4786, 0.6385, 0.4786, 0.6529, 0.4789, 0.6385, 0.4786, 0.6385, 0.4786, 0.6529, 0.4789, 0.6529, 0.4789, 0.6529, 0.4789, 0.6385, 0.4786, 0.6385, 0.4786, 0.6529, 0.4789, 0.6385, 0.4786, 0.6385, 0.4786, 0.6529, 0.4789, 0.6529, 0.4789, 0.6529, 0.4789, 0.6385, 0.4786, 0.6385, 0.4786, 0.6529, 0.4789, 0.6385, 0.4786, 0.6385, 0.4786, 0.6529, 0.4789, 0.6529, 0.4789, 0.6529, 0.4789, 0.6385, 0.4786, 0.6385, 0.4786, 0.6529, 0.4789, 0.6385, 0.4786, 0.6385, 0.4786, 0.6529, 0.4789, 0.6529, 0.4789, 0.6529, 0.4789, 0.6385, 0.4786, 0.6385, 0.4786, 0.6529, 0.4789, 0.6385, 0.4786, 0.6385, 0.4786, 0.6529, 0.4789, 0.6529, 0.4789, 0.6529, 0.4789, 0.6385, 0.4786, 0.6385, 0.4786, 0.6529, 0.4789, 0.6385, 0.4786, 0.6385, 0.4786, 0.6529, 0.4789, 0.6529, 0.4789, 0.6529, 0.4789, 0.6385, 0.4786, 0.6385, 0.4786, 0.6529, 0.4789, 0.6385, 0.4786, 0.6385, 0.4786, 0.6529, 0.4789, 0.6529, 0.4789, 0.6529, 0.4789, 0.6385, 0.4786, 0.6385, 0.4786, 0.6529, 0.4789, 0.6385, 0.4786, 0.6385, 0.4786, 0.6529, 0.4789, 0.6529, 0.4789, 0.6529, 0.4789, 0.6385, 0.4786, 0.6385, 0.4786, 0.6529, 0.4789, 0.6385, 0.4786, 0.6385, 0.4786, 0.6529, 0.4789, 0.6529, 0.4789, 0.6529, 0.4789, 0.6385, 0.4786, 0.6385, 0.4786, 0.6529, 0.4789, 0.6385, 0.4786, 0.6385, 0.4786, 0.6529, 0.4789, 0.6529, 0.4789, 0.6529, 0.4789, 0.6385, 0.4786, 0.6385, 0.4786, 0.6529, 0.4789, 0.6385, 0.4786, 0.6385, 0.4786, 0.6529, 0.4789, 0.6529, 0.4789, 0.6529, 0.4789, 0.6385, 0.4786, 0.6385, 0.4786, 0.6529, 0.4789, 0.6385, 0.4786, 0.6385, 0.4786, 0.6529, 0.4789, 0.6529, 0.4789, 0.0, 0.0, 0.0, 1.0, 1.0, 1.0, 1.0, 0.0, 1.0, 1.0, 0.0, 1.0, 0.0, 0.0, 1.0, 0.0, 0.009327, 0.5547, 0.009327, 0.5547, 0.009327, 0.5547, 0.009327, 0.5547, 0.009259, 0.5436, 0.009293, 0.5492, 0.009293, 0.5492, 0.009259, 0.5436, 0.009225, 0.5381, 0.009225, 0.5381, 0.009225, 0.5381, 0.009225, 0.5381, 0.009259, 0.5436, 0.009293, 0.5492, 0.009293, 0.5492, 0.009259, 0.5436, 0.009225, 0.5381, 0.009225, 0.5381, 0.009225, 0.5381, 0.009225, 0.5381, 0.009225, 0.5381, 0.009259, 0.5436, 0.009259, 0.5436, 0.009225, 0.5381, 0.009259, 0.5436, 0.009293, 0.5492, 0.009293, 0.5492, 0.009259, 0.5436, 0.009327, 0.5547, 0.009327, 0.5547, 0.009327, 0.5547, 0.009327, 0.5547, 0.009225, 0.5381, 0.009225, 0.5381, 0.009225, 0.5381, 0.009225, 0.5381, 0.009327, 0.5547, 0.009293, 0.5492, 0.009293, 0.5492, 0.009327, 0.5547, 0.009225, 0.5381, 0.009259, 0.5436, 0.009259, 0.5436, 0.009225, 0.5381, 0.009259, 0.5436, 0.009259, 0.5436, 0.009225, 0.5381, 0.009225, 0.5381, 0.009259, 0.5436, 0.009293, 0.5492, 0.009293, 0.5492, 0.009259, 0.5436, 0.009293, 0.5492, 0.009293, 0.5492, 0.009259, 0.5436, 0.009259, 0.5436, 0.009293, 0.5492, 0.009327, 0.5547, 0.009327, 0.5547, 0.009293, 0.5492, 0.009327, 0.5547, 0.009327, 0.5547, 0.009293, 0.5492, 0.009293, 0.5492, 0.009327, 0.5547, 0.009293, 0.5492, 0.009293, 0.5492, 0.009327, 0.5547, 0.009327, 0.5547, 0.009327, 0.5547, 0.009327, 0.5547, 0.009327, 0.5547, 0.009327, 0.5547, 0.009293, 0.5492, 0.009293, 0.5492, 0.009327, 0.5547, 0.009225, 0.5381, 0.009259, 0.5436, 0.009259, 0.5436, 0.009225, 0.5381])
me_riflemesh.use_remesh_preserve_volume = False
me_riflemesh.use_remesh_preserve_attributes = False
me_riflemesh.use_mirror_vertex_groups = False
me_riflemesh.update()
me_catridgeclipmesh = bpy.data.meshes.new('CatridgeClipMesh')
me_catridgeclipmesh.from_pydata([(-0.02852, 0.0, 0.04181), (0.04314, 0.0, 0.02818), (0.04314, -0.005999, 0.02818), (0.04314, 0.005999, 0.02818), (-0.02852, -0.005999, 0.04181), (-0.02852, 0.005999, 0.04181), (-0.04431, 0.0, -0.01951), (0.02579, 0.0, -0.03933), (0.02579, -0.005999, -0.03933), (0.02579, 0.005999, -0.03933), (-0.04431, -0.005999, -0.01951), (-0.04431, 0.005999, -0.01951), (-0.02538, 0.0, 0.07774), (0.04576, 0.0, 0.06161), (0.04576, -0.005999, 0.06161), (0.04576, 0.005999, 0.06161), (-0.02538, -0.005999, 0.07774), (-0.02538, 0.005999, 0.07774), (0.03536, 0.0, -0.007746), (-0.03578, 0.0, 0.008375), (-0.05747, 0.0, -0.04624), (0.01158, 0.0, -0.06975), (0.01158, -0.005999, -0.06975), (0.01158, 0.005999, -0.06975), (-0.05747, -0.005999, -0.04624), (-0.05747, 0.005999, -0.04624), (-0.03578, -0.005999, 0.008375), (-0.03578, 0.005999, 0.008375), (0.03536, -0.005999, -0.007746), (0.03536, 0.005999, -0.007746)], [], [(0, 12, 13, 1), (19, 0, 1, 18), (12, 0, 4, 16), (5, 0, 12, 17), (0, 19, 26, 4), (0, 5, 27, 19), (2, 28, 18, 1), (18, 29, 3, 1), (14, 2, 1, 13), (1, 3, 15, 13), (4, 26, 28, 2), (29, 27, 5, 3), (16, 4, 2, 14), (3, 5, 17, 15), (6, 19, 18, 7), (20, 6, 7, 21), (10, 26, 19, 6), (19, 27, 11, 6), (24, 10, 6, 20), (6, 11, 25, 20), (8, 22, 21, 7), (21, 23, 9, 7), (28, 8, 7, 18), (7, 9, 29, 18), (10, 24, 22, 8), (23, 25, 11, 9), (26, 10, 8, 28), (9, 11, 27, 29), (22, 24, 20, 21), (20, 25, 23, 21), (12, 16, 14, 13), (15, 17, 12, 13)])
me_catridgeclipmesh.polygons.foreach_set('use_smooth', [True] * 32)
_uv = me_catridgeclipmesh.uv_layers.new(name='UVMap')
_uv.uv.foreach_set('vector', [0.5474, 0.4021, 0.5499, 0.4387, 0.6065, 0.4222, 0.6044, 0.3882, 0.5416, 0.368, 0.5474, 0.4021, 0.6044, 0.3882, 0.5982, 0.3516, 0.5499, 0.4387, 0.5474, 0.4021, 0.5474, 0.4021, 0.5499, 0.4387, 0.5474, 0.4021, 0.5474, 0.4021, 0.5499, 0.4387, 0.5499, 0.4387, 0.5474, 0.4021, 0.5416, 0.368, 0.5416, 0.368, 0.5474, 0.4021, 0.5474, 0.4021, 0.5474, 0.4021, 0.5416, 0.368, 0.5416, 0.368, 0.6044, 0.3882, 0.5982, 0.3516, 0.5982, 0.3516, 0.6044, 0.3882, 0.5982, 0.3516, 0.5982, 0.3516, 0.6044, 0.3882, 0.6044, 0.3882, 0.6065, 0.4222, 0.6044, 0.3882, 0.6044, 0.3882, 0.6065, 0.4222, 0.6044, 0.3882, 0.6044, 0.3882, 0.6065, 0.4222, 0.6065, 0.4222, 0.5474, 0.4021, 0.5416, 0.368, 0.5982, 0.3516, 0.6044, 0.3882, 0.5982, 0.3516, 0.5416, 0.368, 0.5474, 0.4021, 0.6044, 0.3882, 0.5499, 0.4387, 0.5474, 0.4021, 0.6044, 0.3882, 0.6065, 0.4222, 0.6044, 0.3882, 0.5474, 0.4021, 0.5499, 0.4387, 0.6065, 0.4222, 0.5348, 0.3396, 0.5416, 0.368, 0.5982, 0.3516, 0.5906, 0.3194, 0.5243, 0.3124, 0.5348, 0.3396, 0.5906, 0.3194, 0.5793, 0.2884, 0.5348, 0.3396, 0.5416, 0.368, 0.5416, 0.368, 0.5348, 0.3396, 0.5416, 0.368, 0.5416, 0.368, 0.5348, 0.3396, 0.5348, 0.3396, 0.5243, 0.3124, 0.5348, 0.3396, 0.5348, 0.3396, 0.5243, 0.3124, 0.5348, 0.3396, 0.5348, 0.3396, 0.5243, 0.3124, 0.5243, 0.3124, 0.5906, 0.3194, 0.5793, 0.2884, 0.5793, 0.2884, 0.5906, 0.3194, 0.5793, 0.2884, 0.5793, 0.2884, 0.5906, 0.3194, 0.5906, 0.3194, 0.5982, 0.3516, 0.5906, 0.3194, 0.5906, 0.3194, 0.5982, 0.3516, 0.5906, 0.3194, 0.5906, 0.3194, 0.5982, 0.3516, 0.5982, 0.3516, 0.5348, 0.3396, 0.5243, 0.3124, 0.5793, 0.2884, 0.5906, 0.3194, 0.5793, 0.2884, 0.5243, 0.3124, 0.5348, 0.3396, 0.5906, 0.3194, 0.5416, 0.368, 0.5348, 0.3396, 0.5906, 0.3194, 0.5982, 0.3516, 0.5906, 0.3194, 0.5348, 0.3396, 0.5416, 0.368, 0.5982, 0.3516, 0.5793, 0.2884, 0.5243, 0.3124, 0.5243, 0.3124, 0.5793, 0.2884, 0.5243, 0.3124, 0.5243, 0.3124, 0.5793, 0.2884, 0.5793, 0.2884, 0.0, 0.0, 0.0, 1.0, 1.0, 1.0, 1.0, 0.0, 1.0, 1.0, 0.0, 1.0, 0.0, 0.0, 1.0, 0.0])
me_catridgeclipmesh.use_remesh_preserve_volume = False
me_catridgeclipmesh.use_remesh_preserve_attributes = False
me_catridgeclipmesh.use_mirror_vertex_groups = False
me_catridgeclipmesh.update()

# ---- objects
ob_rifle = bpy.data.objects.new('Rifle', me_riflemesh)
ob_catridgeclip = bpy.data.objects.new('CatridgeClip', me_catridgeclipmesh)

# ---- transforms, parenting, visibility, modifiers, constraints
ob_rifle.location = (0.0, 0.0, 0.0)
ob_rifle.lock_rotations_4d = False
ob_rifle.empty_display_type = 'ARROWS'
ob_rifle.lineart.crease_threshold = 0.0
ob_catridgeclip.parent = ob_rifle
ob_catridgeclip.location = (-0.1051, 0.0, -0.1162)
ob_catridgeclip.lock_rotations_4d = False
ob_catridgeclip.empty_display_type = 'ARROWS'
ob_catridgeclip.lineart.crease_threshold = 0.0

# ---- collection membership
col_collection_1.objects.link(ob_rifle)
col_collection_1.objects.link(ob_catridgeclip)

# ---- scene / render settings (as saved in the file)
scene.frame_start = 1; scene.frame_end = 5; scene.frame_set(5)
scene.render.engine = 'BLENDER_EEVEE_NEXT'
scene.render.image_settings.file_format = 'JPEG'
scene.render.image_settings.color_mode = 'RGB'
scene.render.image_settings.quality = 100
scene.render.image_settings.compression = 90
scene.render.resolution_percentage = 50
scene.render.dither_intensity = 0.0
scene.render.bake_margin = 2
scene.render.bake_bias = 0.0
scene.cycles.use_denoising = False
scene.cycles.samples = 10
scene.cycles.sampling_pattern = 'TABULATED_SOBOL'
scene.cycles.light_sampling_threshold = 0.0
scene.cycles.use_adaptive_sampling = False
scene.cycles.use_light_tree = False
scene.cycles.blur_glossy = 0.0
scene.cycles.volume_bounces = 1
scene.cycles.pixel_filter_type = 'GAUSSIAN'
scene.cycles.sample_clamp_indirect = 0.0
scene.view_settings.view_transform = 'Standard'
bpy.context.view_layer.update()

# ---- added for rendering (the .blend has no active camera and no usable light): camera, sun
cam_auto = bpy.data.cameras.new('AutoCamera')
cam_auto.lens = 50.0
cam_auto.sensor_width = 36.0
cam_auto.clip_end = 1000.0
ob_auto_camera = bpy.data.objects.new('AutoCamera', cam_auto)
scene.collection.objects.link(ob_auto_camera)
ob_auto_camera.location = (1.03007, -1.4735, 0.964991)
ob_auto_camera.rotation_euler = (1.09748, -7.21219e-08, 0.694738)
scene.camera = ob_auto_camera
light_auto_sun = bpy.data.lights.new('AutoSun', 'SUN')
light_auto_sun.energy = 3.0
light_auto_sun.angle = 0.0523599
ob_auto_sun = bpy.data.objects.new('AutoSun', light_auto_sun)
scene.collection.objects.link(ob_auto_sun)
ob_auto_sun.rotation_euler = (0.872665, 0.174533, 0.523599)
bpy.context.view_layer.update()
